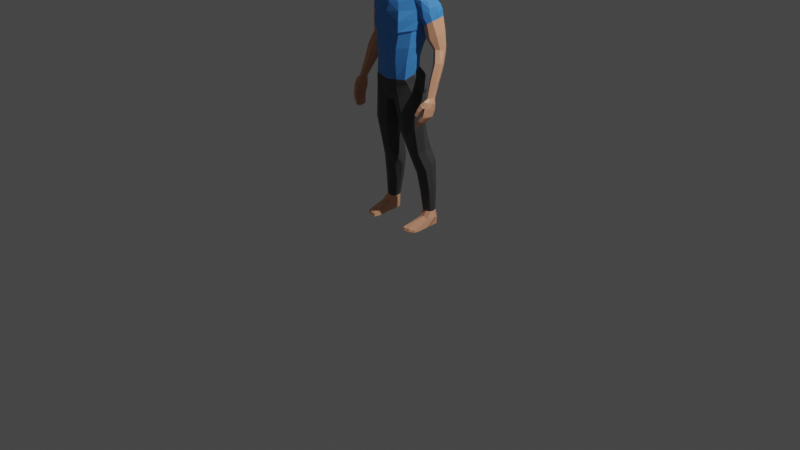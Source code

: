 # Source: uploads_files_3893085_HumanLowPoly.blend  (saved by Blender 3.3.6; exported with 4.5.12 LTS)
import bpy
from mathutils import Matrix  # noqa: F401  (used for matrix-valued properties, if any)

bpy.ops.wm.read_factory_settings(use_empty=True)
scene = bpy.context.scene
scene.name = 'Scene'

# ---- collections
col_collection = bpy.data.collections.new('Collection'); scene.collection.children.link(col_collection)

# ---- materials (node trees are filled in below, after node groups)
mat_material = bpy.data.materials.new('Material')
mat_material.alpha_threshold = 0.0
mat_material.use_transparent_shadow = False
mat_material.line_color = (0.0, 0.0, 0.0, 1.0)
mat_material_001 = bpy.data.materials.new('Material.001')
mat_material_001.use_transparent_shadow = False
mat_material_002 = bpy.data.materials.new('Material.002')
mat_material_002.use_transparent_shadow = False
mat_material_003 = bpy.data.materials.new('Material.003')
mat_material_003.use_transparent_shadow = False

# ---- material node trees
mat_material.use_nodes = True; mat_material.node_tree.nodes.clear()
_N = mat_material.node_tree.nodes; _L = mat_material.node_tree.links
n0 = _N.new('ShaderNodeOutputMaterial'); n0.name = 'Material Output'; n0.location = (300, 300)
n1 = _N.new('ShaderNodeBsdfPrincipled'); n1.name = 'Principled BSDF'; n1.location = (10, 300)
n1.distribution = 'GGX'
n1.subsurface_method = 'RANDOM_WALK_SKIN'
n1.inputs[0].default_value = (0.8, 0.3902, 0.229, 1.0)
n1.inputs[2].default_value = 0.4
n1.inputs[3].default_value = 1.45
n1.inputs[27].default_value = (0.0, 0.0, 0.0, 1.0)
n1.inputs[28].default_value = 1.0
_L.new(n1.outputs[0], n0.inputs[0])
n0.is_active_output = True
mat_material_001.use_nodes = True; mat_material_001.node_tree.nodes.clear()
_N = mat_material_001.node_tree.nodes; _L = mat_material_001.node_tree.links
n0 = _N.new('ShaderNodeBsdfPrincipled'); n0.name = 'Principled BSDF'; n0.location = (10, 300)
n0.distribution = 'GGX'
n0.subsurface_method = 'RANDOM_WALK_SKIN'
n0.inputs[0].default_value = (0.0602, 0.2946, 0.8, 1.0)
n0.inputs[3].default_value = 1.45
n0.inputs[27].default_value = (0.0, 0.0, 0.0, 1.0)
n0.inputs[28].default_value = 1.0
n1 = _N.new('ShaderNodeOutputMaterial'); n1.name = 'Material Output'; n1.location = (300, 300)
_L.new(n0.outputs[0], n1.inputs[0])
n1.is_active_output = True
mat_material_002.use_nodes = True; mat_material_002.node_tree.nodes.clear()
_N = mat_material_002.node_tree.nodes; _L = mat_material_002.node_tree.links
n0 = _N.new('ShaderNodeBsdfPrincipled'); n0.name = 'Principled BSDF'; n0.location = (10, 300)
n0.distribution = 'GGX'
n0.subsurface_method = 'RANDOM_WALK_SKIN'
n0.inputs[0].default_value = (0.0578, 0.0578, 0.0578, 1.0)
n0.inputs[3].default_value = 1.45
n0.inputs[27].default_value = (0.0, 0.0, 0.0, 1.0)
n0.inputs[28].default_value = 1.0
n1 = _N.new('ShaderNodeOutputMaterial'); n1.name = 'Material Output'; n1.location = (300, 300)
_L.new(n0.outputs[0], n1.inputs[0])
n1.is_active_output = True
mat_material_003.use_nodes = True; mat_material_003.node_tree.nodes.clear()
_N = mat_material_003.node_tree.nodes; _L = mat_material_003.node_tree.links
n0 = _N.new('ShaderNodeBsdfPrincipled'); n0.name = 'Principled BSDF'; n0.location = (10, 300)
n0.distribution = 'GGX'
n0.subsurface_method = 'RANDOM_WALK_SKIN'
n0.inputs[0].default_value = (0.1734, 0.09782, 0.04567, 1.0)
n0.inputs[3].default_value = 1.45
n0.inputs[27].default_value = (0.0, 0.0, 0.0, 1.0)
n0.inputs[28].default_value = 1.0
n1 = _N.new('ShaderNodeOutputMaterial'); n1.name = 'Material Output'; n1.location = (300, 300)
_L.new(n0.outputs[0], n1.inputs[0])
n1.is_active_output = True

# ---- world
world_world = bpy.data.worlds.new('World'); scene.world = world_world
world_world.use_nodes = True; world_world.node_tree.nodes.clear()
_N = world_world.node_tree.nodes; _L = world_world.node_tree.links
n0 = _N.new('ShaderNodeOutputWorld'); n0.name = 'World Output'; n0.location = (300, 300)
n1 = _N.new('ShaderNodeBackground'); n1.name = 'Background'; n1.location = (10, 300)
n1.inputs[0].default_value = (0.05088, 0.05088, 0.05088, 1.0)
_L.new(n1.outputs[0], n0.inputs[0])
n0.is_active_output = True
world_world.color = (0.05088, 0.05088, 0.05088)
world_world.use_sun_shadow = False
world_world.sun_shadow_jitter_overblur = 0.0

# ---- cameras
cam_camera = bpy.data.cameras.new('Camera')
cam_camera.clip_end = 100.0
cam_camera.ortho_scale = 7.314

# ---- lights
light_light = bpy.data.lights.new('Light', 'POINT')
light_light.transmission_factor = 0.0
light_light.energy = 1000.0
light_light.shadow_soft_size = 0.1
light_light.shadow_maximum_resolution = 0.006
light_light.use_absolute_resolution = True

# ---- meshes
me_cube = bpy.data.meshes.new('Cube')
me_cube.from_pydata([(0.06992, -0.0163, 2.537), (0.1037, -0.232, 2.746), (0.05518, -0.1425, 2.45), (0.0, 0.01309, 2.538), (-4.294e-09, -0.2429, 2.764), (0.0, -0.1542, 2.427), (0.1051, 0.05332, 2.675), (0.1065, -0.2052, 2.598), (0.0, 0.06984, 2.674), (-3.725e-09, -0.2767, 2.586), (0.09673, -0.07864, 2.502), (0.1359, -0.09854, 2.639), (0.0, -0.2352, 2.432), (0.0735, -0.175, 2.453), (0.1066, -0.08739, 2.529), (0.09783, -0.007047, 2.556), (0.0, 0.02662, 2.551), (0.0, -0.08831, 2.336), (0.0, 0.08412, 2.44), (0.1019, -0.01483, 2.411), (0.06133, -0.06652, 2.351), (0.07248, 0.05601, 2.441), (0.0, -0.1293, 2.256), (0.0, 0.1968, 2.337), (0.2562, 0.04767, 2.352), (0.2329, -0.03661, 2.308), (0.2431, 0.1777, 2.341), (0.0, -0.1708, 2.1), (0.0, 0.2298, 2.18), (0.2857, 0.1133, 2.044), (0.2973, 0.02748, 2.055), (0.2832, 0.2123, 2.101), (0.0, -0.1727, 1.691), (0.0, 0.1392, 1.753), (0.2403, -0.008257, 1.732), (0.1962, -0.09012, 1.713), (0.2086, 0.07373, 1.745), (0.0, -0.1572, 1.526), (0.0, 0.1485, 1.653), (0.2329, -0.03005, 1.593), (0.1881, -0.1039, 1.542), (0.1901, 0.08364, 1.634), (0.4111, 0.1175, 2.139), (0.3593, 0.08857, 2.321), (0.3318, 0.1344, 2.314), (0.3817, 0.1979, 2.139), (0.3393, 0.03651, 2.301), (0.3944, 0.043, 2.119), (0.2835, -0.004529, 2.129), (0.3746, 0.02893, 2.184), (0.2972, 0.1112, 2.117), (0.2646, 0.2129, 2.17), (0.4092, 0.1088, 2.203), (0.3757, 0.1932, 2.202), (0.2668, 0.05144, 1.99), (0.2263, 0.1536, 1.94), (0.0, 0.1836, 1.939), (0.0, -0.1632, 1.992), (0.2362, -0.06755, 2.002), (0.3284, -0.008055, 2.153), (0.2991, -0.0142, 2.304), (0.3026, 0.05998, 2.346), (0.3046, 0.1668, 2.332), (0.3118, 0.2278, 2.191), (0.3553, 0.01194, 2.091), (0.3329, 0.2318, 2.122), (0.4438, 0.1733, 1.809), (0.4647, 0.13, 1.842), (0.4164, 0.06521, 1.856), (0.45, 0.09362, 1.85), (0.335, 0.1297, 1.828), (0.3457, 0.1858, 1.857), (0.3733, 0.0841, 1.839), (0.4353, 0.1859, 1.872), (0.3866, 0.2124, 1.863), (0.486, -0.02637, 1.422), (0.4703, -0.08485, 1.428), (0.4832, -0.06733, 1.428), (0.4445, -0.05232, 1.413), (0.4479, -0.01688, 1.408), (0.4527, -0.07633, 1.421), (0.4851, -0.002046, 1.415), (0.4593, 0.004611, 1.407), (0.3521, 0.1743, 1.783), (0.4014, 0.19, 1.778), (0.5023, -0.04693, 1.382), (0.4684, -0.129, 1.408), (0.4977, -0.09511, 1.395), (0.4563, -0.07749, 1.377), (0.4562, -0.0461, 1.366), (0.442, -0.1072, 1.397), (0.4899, 0.0005931, 1.359), (0.4566, 0.005455, 1.354), (0.5007, -0.06998, 1.324), (0.4885, -0.1343, 1.35), (0.5032, -0.1049, 1.339), (0.4599, -0.09389, 1.332), (0.4591, -0.06673, 1.323), (0.4597, -0.1242, 1.341), (0.4826, 0.000637, 1.301), (0.458, 0.001512, 1.302), (0.4917, -0.08736, 1.255), (0.4857, -0.1522, 1.276), (0.4903, -0.1243, 1.266), (0.462, -0.1234, 1.267), (0.4614, -0.09224, 1.254), (0.4575, -0.152, 1.276), (0.4755, -0.01947, 1.242), (0.4571, -0.02206, 1.242), (0.4314, -0.1224, 1.376), (0.4501, -0.1568, 1.384), (0.4773, -0.1507, 1.352), (0.45, -0.1245, 1.342), (0.4198, -0.1541, 1.329), (0.4303, -0.1786, 1.333), (0.4606, -0.1721, 1.321), (0.4491, -0.1484, 1.317), (0.4099, -0.176, 1.276), (0.4153, -0.1967, 1.28), (0.4361, -0.1901, 1.271), (0.4299, -0.1726, 1.267), (0.4841, -0.1555, 1.265), (0.4855, -0.131, 1.254), (0.4565, -0.1548, 1.266), (0.4594, -0.1276, 1.259), (0.4577, -0.1733, 1.215), (0.4565, -0.1509, 1.208), (0.4355, -0.1721, 1.223), (0.4367, -0.1496, 1.215), (0.4106, -0.1852, 1.159), (0.4077, -0.1687, 1.155), (0.3984, -0.1844, 1.171), (0.3955, -0.168, 1.167), (0.4596, -0.1268, 1.258), (0.4579, -0.09623, 1.246), (0.4868, -0.09196, 1.244), (0.4726, -0.0233, 1.234), (0.4862, -0.1282, 1.253), (0.4548, -0.02567, 1.235), (0.4338, -0.1454, 1.211), (0.4338, -0.1216, 1.205), (0.4509, -0.119, 1.195), (0.4428, -0.04641, 1.188), (0.453, -0.1484, 1.202), (0.4346, -0.04811, 1.193), (0.3881, -0.1641, 1.16), (0.3854, -0.1463, 1.155), (0.3974, -0.1488, 1.146), (0.4046, -0.07753, 1.155), (0.3999, -0.1668, 1.15), (0.3981, -0.07848, 1.164), (0.4893, 0.06369, 1.734), (0.4558, 0.02445, 1.742), (0.412, 0.04142, 1.727), (0.3771, 0.07996, 1.703), (0.4116, 0.1378, 1.667), (0.4851, 0.09808, 1.717), (0.4614, 0.131, 1.693), (0.3578, 0.1117, 1.677), (0.4581, -0.03146, 1.584), (0.4104, 0.01739, 1.563), (0.4334, 0.06969, 1.54), (0.4907, 0.03433, 1.572), (0.4917, 0.003032, 1.583), (0.428, -0.01857, 1.572), (0.476, 0.05938, 1.555), (0.4036, 0.05057, 1.541), (0.3109, 0.2035, 1.98), (0.3577, 0.2341, 1.996), (0.3798, 0.02776, 1.95), (0.3217, 0.0429, 1.937), (0.4425, 0.1234, 1.992), (0.4088, 0.1983, 2.01), (0.3036, 0.119, 1.936), (0.4298, 0.06976, 1.977), (0.1035, -0.1468, 1.701), (0.1063, -0.1127, 2.268), (0.1083, -0.1362, 1.539), (0.1582, -0.1634, 2.102), (0.146, -0.1498, 1.973), (0.1334, 0.2408, 2.172), (0.1118, 0.18, 1.939), (0.1128, 0.1332, 1.758), (0.1021, 0.189, 2.343), (0.09798, 0.1511, 1.644), (0.1734, 0.02918, 2.374), (0.167, 0.08758, 2.385), (0.1608, -0.02908, 2.347), (0.0, 0.03486, 1.251), (0.0, -0.1548, 1.439), (0.0, 0.1742, 1.6), (0.1083, -0.1386, 1.462), (0.211, -0.08754, 1.499), (0.2533, -0.006007, 1.514), (0.2125, 0.1235, 1.581), (0.08586, 0.1746, 1.599), (0.0, -0.1261, 1.312), (0.006625, 0.03992, 1.248), (0.04327, -0.1111, 1.322), (0.2477, -0.05361, 1.392), (0.2907, 0.02027, 1.403), (0.24, 0.1512, 1.481), (0.0, 0.1907, 1.438), (0.0, 0.1793, 1.504), (0.01015, 0.2011, 1.524), (0.1778, 0.1824, 1.537), (0.0115, 0.2112, 1.449), (0.0, 0.1638, 1.318), (0.03367, 0.1845, 1.292), (0.2191, 0.1546, 1.321), (0.1799, 0.2136, 1.449), (0.1359, -0.1378, 1.344), (0.1079, 0.1868, 1.296), (0.09401, 0.2058, 1.546), (0.09324, 0.234, 1.448), (0.0, -0.1493, 1.368), (0.0, 0.1821, 1.579), (0.01038, 0.1962, 1.553), (0.1807, -0.09315, 1.011), (0.2661, -0.0483, 1.056), (0.2915, 0.04091, 1.085), (0.225, 0.05602, 0.5523), (0.0531, 0.04373, 1.035), (0.102, -0.07234, 0.9961), (0.1496, 0.1691, 1.131), (0.07964, 0.1739, 1.11), (0.2359, 0.1198, 1.117), (0.08129, -0.1351, 1.381), (0.2317, 0.05033, 1.539), (0.0, 0.16, 1.628), (0.2648, 0.1086, 1.442), (0.0, 0.1927, 1.351), (0.09275, 0.1606, 1.619), (0.02728, 0.2102, 1.333), (0.1078, 0.212, 1.323), (0.1886, 0.1817, 1.352), (0.2001, 0.09292, 1.61), (0.231, 0.0512, 1.588), (0.2015, -0.01024, 0.74), (0.2572, 0.01092, 0.7775), (0.2804, 0.08138, 0.81), (0.269, 0.1145, 0.1445), (0.1228, 0.1019, 0.7553), (0.1459, 0.005196, 0.739), (0.2104, 0.1693, 0.9242), (0.1316, 0.1575, 0.8921), (0.2623, 0.139, 0.9158), (0.2976, 0.08256, 0.5911), (0.3137, 0.1432, 0.649), (0.1184, 0.1592, 0.5176), (0.1616, 0.08726, 0.53), (0.2033, 0.2497, 0.6702), (0.1463, 0.2332, 0.6148), (0.2829, 0.2248, 0.6735), (0.3111, 0.1334, 0.1462), (0.3202, 0.1723, 0.1463), (0.3264, 0.07565, 0.08168), (0.2066, 0.1703, 0.1414), (0.2155, 0.1224, 0.1449), (0.2634, 0.2283, 0.1491), (0.2158, 0.2205, 0.143), (0.3091, 0.2064, 0.1514), (0.3221, 0.1675, 0.3998), (0.3086, 0.1154, 0.3671), (0.1914, 0.11, 0.3351), (0.1615, 0.1744, 0.3254), (0.2898, 0.2314, 0.4121), (0.2332, 0.2545, 0.409), (0.1851, 0.2439, 0.3771), (0.2486, 0.09444, 0.341), (0.2686, 0.05013, 0.007503), (0.3418, 0.05866, 0.004819), (0.3353, 0.111, 0.002009), (0.2732, 0.1267, 0.001242), (0.2072, 0.1088, 0.001663), (0.1984, 0.03938, 0.009153), (0.2759, 0.2248, 0.001242), (0.214, 0.212, 0.001242), (0.33, 0.2041, 0.001242), (0.2731, 0.08267, 0.09952), (0.2179, 0.2194, 0.07316), (0.2773, 0.2339, 0.07057), (0.218, 0.08769, 0.08101), (0.3471, 0.1569, 0.08293), (0.3312, 0.2059, 0.07279), (0.2002, 0.1626, 0.06855), (0.2496, -0.07886, 0.04394), (0.2596, -0.06154, 0.0004483), (0.3436, -0.04013, 0.0003342), (0.1942, -0.04103, 0.0003082), (0.2092, -0.07272, 0.04358), (0.3358, -0.05134, 0.0367), (0.3381, -0.1071, 0.002071), (0.2048, -0.1529, 0.003403), (0.2082, -0.1434, 0.03128), (0.3324, -0.1016, 0.02248), (0.2075, -0.1042, 0.03769), (0.3345, -0.07024, 0.02938), (0.342, -0.06545, 0.001), (0.1977, -0.08835, -0.001662), (0.2558, -0.1092, 0.03443), (0.2487, -0.1005, 0.03834), (0.2581, -0.102, 0.0007076), (0.2528, -0.09268, 0.0008011), (0.2587, -0.1456, 0.002787), (0.255, -0.133, 0.02919), (0.2449, -0.1525, 0.002679), (0.2443, -0.1425, 0.02987), (0.2801, -0.1415, 0.002646), (0.2773, -0.1306, 0.02922), (0.3138, -0.1214, 0.001611), (0.3116, -0.109, 0.02261), (0.2464, 0.2192, 2.261), (0.0, 0.2204, 2.264), (0.0, -0.1569, 2.175), (0.2622, -0.02609, 2.211), (0.3931, 0.09925, 2.252), (0.3644, 0.1782, 2.253), (0.366, 0.03272, 2.232), (0.3115, 0.2018, 2.262), (0.317, -0.01112, 2.225), (0.1385, -0.1403, 2.196), (0.1341, 0.2303, 2.266), (0.2769, 0.07938, 2.029), (0.0, 0.2187, 2.067), (0.2493, -0.07009, 2.024), (0.2415, 0.1858, 2.045), (0.0, -0.1792, 2.019), (0.1535, -0.1624, 2.004), (0.126, 0.2196, 2.062), (0.2079, 0.2173, 0.7881), (0.1356, 0.1969, 0.7644), (0.2677, 0.1801, 0.7995), (0.2224, 0.1064, 1.855), (0.0, -0.181, 1.835), (0.2513, 0.01791, 1.856), (0.0, 0.1584, 1.849), (0.2167, -0.0791, 1.855), (0.1205, -0.1558, 1.844), (0.1123, 0.1556, 1.851), (-0.06992, -0.0163, 2.537), (-0.1037, -0.232, 2.746), (-0.05518, -0.1425, 2.45), (-0.1051, 0.05332, 2.675), (-0.1065, -0.2052, 2.598), (-0.09673, -0.07864, 2.502), (-0.1359, -0.09854, 2.639), (-0.0735, -0.175, 2.453), (-0.1066, -0.08739, 2.529), (-0.09783, -0.007047, 2.556), (-0.1019, -0.01483, 2.411), (-0.06133, -0.06652, 2.351), (-0.07248, 0.05601, 2.441), (-0.2562, 0.04767, 2.352), (-0.2329, -0.03661, 2.308), (-0.2431, 0.1777, 2.341), (-0.2857, 0.1133, 2.044), (-0.2973, 0.02748, 2.055), (-0.2832, 0.2123, 2.101), (-0.2403, -0.008257, 1.732), (-0.1962, -0.09012, 1.713), (-0.2086, 0.07373, 1.745), (-0.2329, -0.03005, 1.593), (-0.1881, -0.1039, 1.542), (-0.1901, 0.08364, 1.634), (-0.4111, 0.1175, 2.139), (-0.3593, 0.08857, 2.321), (-0.3318, 0.1344, 2.314), (-0.3817, 0.1979, 2.139), (-0.3393, 0.03651, 2.301), (-0.3944, 0.043, 2.119), (-0.2835, -0.004529, 2.129), (-0.3746, 0.02893, 2.184), (-0.2972, 0.1112, 2.117), (-0.2646, 0.2129, 2.17), (-0.4092, 0.1088, 2.203), (-0.3757, 0.1932, 2.202), (-0.2668, 0.05144, 1.99), (-0.2263, 0.1536, 1.94), (-0.2362, -0.06755, 2.002), (-0.3284, -0.008055, 2.153), (-0.2991, -0.0142, 2.304), (-0.3026, 0.05998, 2.346), (-0.3046, 0.1668, 2.332), (-0.3118, 0.2278, 2.191), (-0.3553, 0.01194, 2.091), (-0.3329, 0.2318, 2.122), (-0.4438, 0.1733, 1.809), (-0.4647, 0.13, 1.842), (-0.4164, 0.06521, 1.856), (-0.45, 0.09362, 1.85), (-0.335, 0.1297, 1.828), (-0.3457, 0.1858, 1.857), (-0.3733, 0.0841, 1.839), (-0.4353, 0.1859, 1.872), (-0.3866, 0.2124, 1.863), (-0.486, -0.02637, 1.422), (-0.4703, -0.08485, 1.428), (-0.4832, -0.06733, 1.428), (-0.4445, -0.05232, 1.413), (-0.4479, -0.01688, 1.408), (-0.4527, -0.07633, 1.421), (-0.4851, -0.002046, 1.415), (-0.4593, 0.004611, 1.407), (-0.3521, 0.1743, 1.783), (-0.4014, 0.19, 1.778), (-0.5023, -0.04693, 1.382), (-0.4684, -0.129, 1.408), (-0.4977, -0.09511, 1.395), (-0.4563, -0.07749, 1.377), (-0.4562, -0.0461, 1.366), (-0.442, -0.1072, 1.397), (-0.4899, 0.0005931, 1.359), (-0.4566, 0.005455, 1.354), (-0.5007, -0.06998, 1.324), (-0.4885, -0.1343, 1.35), (-0.5032, -0.1049, 1.339), (-0.4599, -0.09389, 1.332), (-0.4591, -0.06673, 1.323), (-0.4597, -0.1242, 1.341), (-0.4826, 0.000637, 1.301), (-0.458, 0.001512, 1.302), (-0.4917, -0.08736, 1.255), (-0.4857, -0.1522, 1.276), (-0.4903, -0.1243, 1.266), (-0.462, -0.1234, 1.267), (-0.4614, -0.09224, 1.254), (-0.4575, -0.152, 1.276), (-0.4755, -0.01947, 1.242), (-0.4571, -0.02206, 1.242), (-0.4314, -0.1224, 1.376), (-0.4501, -0.1568, 1.384), (-0.4773, -0.1507, 1.352), (-0.45, -0.1245, 1.342), (-0.4198, -0.1541, 1.329), (-0.4303, -0.1786, 1.333), (-0.4606, -0.1721, 1.321), (-0.4491, -0.1484, 1.317), (-0.4099, -0.176, 1.276), (-0.4153, -0.1967, 1.28), (-0.4361, -0.1901, 1.271), (-0.4299, -0.1726, 1.267), (-0.4841, -0.1555, 1.265), (-0.4855, -0.131, 1.254), (-0.4565, -0.1548, 1.266), (-0.4594, -0.1276, 1.259), (-0.4577, -0.1733, 1.215), (-0.4565, -0.1509, 1.208), (-0.4355, -0.1721, 1.223), (-0.4367, -0.1496, 1.215), (-0.4106, -0.1852, 1.159), (-0.4077, -0.1687, 1.155), (-0.3984, -0.1844, 1.171), (-0.3955, -0.168, 1.167), (-0.4596, -0.1268, 1.258), (-0.4579, -0.09623, 1.246), (-0.4868, -0.09196, 1.244), (-0.4726, -0.0233, 1.234), (-0.4862, -0.1282, 1.253), (-0.4548, -0.02567, 1.235), (-0.4338, -0.1454, 1.211), (-0.4338, -0.1216, 1.205), (-0.4509, -0.119, 1.195), (-0.4428, -0.04641, 1.188), (-0.453, -0.1484, 1.202), (-0.4346, -0.04811, 1.193), (-0.3881, -0.1641, 1.16), (-0.3854, -0.1463, 1.155), (-0.3974, -0.1488, 1.146), (-0.4046, -0.07753, 1.155), (-0.3999, -0.1668, 1.15), (-0.3981, -0.07848, 1.164), (-0.4893, 0.06369, 1.734), (-0.4558, 0.02445, 1.742), (-0.412, 0.04142, 1.727), (-0.3771, 0.07996, 1.703), (-0.4116, 0.1378, 1.667), (-0.4851, 0.09808, 1.717), (-0.4614, 0.131, 1.693), (-0.3578, 0.1117, 1.677), (-0.4581, -0.03146, 1.584), (-0.4104, 0.01739, 1.563), (-0.4334, 0.06969, 1.54), (-0.4907, 0.03433, 1.572), (-0.4917, 0.003032, 1.583), (-0.428, -0.01857, 1.572), (-0.476, 0.05938, 1.555), (-0.4036, 0.05057, 1.541), (-0.3109, 0.2035, 1.98), (-0.3577, 0.2341, 1.996), (-0.3798, 0.02776, 1.95), (-0.3217, 0.0429, 1.937), (-0.4425, 0.1234, 1.992), (-0.4088, 0.1983, 2.01), (-0.3036, 0.119, 1.936), (-0.4298, 0.06976, 1.977), (-0.1035, -0.1468, 1.701), (-0.1063, -0.1127, 2.268), (-0.1083, -0.1362, 1.539), (-0.1582, -0.1634, 2.102), (-0.146, -0.1498, 1.973), (-0.1334, 0.2408, 2.172), (-0.1118, 0.18, 1.939), (-0.1128, 0.1332, 1.758), (-0.1021, 0.189, 2.343), (-0.09798, 0.1511, 1.644), (-0.1734, 0.02918, 2.374), (-0.167, 0.08758, 2.385), (-0.1608, -0.02908, 2.347), (-0.1083, -0.1386, 1.462), (-0.211, -0.08754, 1.499), (-0.2533, -0.006007, 1.514), (-0.2125, 0.1235, 1.581), (-0.08586, 0.1746, 1.599), (-0.006625, 0.03992, 1.248), (-0.04327, -0.1111, 1.322), (-0.2477, -0.05361, 1.392), (-0.2907, 0.02027, 1.403), (-0.24, 0.1512, 1.481), (-0.01015, 0.2011, 1.524), (-0.1778, 0.1824, 1.537), (-0.0115, 0.2112, 1.449), (-0.03367, 0.1845, 1.292), (-0.2191, 0.1546, 1.321), (-0.1799, 0.2136, 1.449), (-0.1359, -0.1378, 1.344), (-0.1079, 0.1868, 1.296), (-0.09401, 0.2058, 1.546), (-0.09324, 0.234, 1.448), (-0.01038, 0.1962, 1.553), (-0.1807, -0.09315, 1.011), (-0.2661, -0.0483, 1.056), (-0.2915, 0.04091, 1.085), (-0.225, 0.05602, 0.5523), (-0.0531, 0.04373, 1.035), (-0.102, -0.07234, 0.9961), (-0.1496, 0.1691, 1.131), (-0.07964, 0.1739, 1.11), (-0.2359, 0.1198, 1.117), (-0.08129, -0.1351, 1.381), (-0.2317, 0.05033, 1.539), (-0.2648, 0.1086, 1.442), (-0.09275, 0.1606, 1.619), (-0.02728, 0.2102, 1.333), (-0.1078, 0.212, 1.323), (-0.1886, 0.1817, 1.352), (-0.2001, 0.09292, 1.61), (-0.231, 0.0512, 1.588), (-0.2015, -0.01024, 0.74), (-0.2572, 0.01092, 0.7775), (-0.2804, 0.08138, 0.81), (-0.269, 0.1145, 0.1445), (-0.1228, 0.1019, 0.7553), (-0.1459, 0.005196, 0.739), (-0.2104, 0.1693, 0.9242), (-0.1316, 0.1575, 0.8921), (-0.2623, 0.139, 0.9158), (-0.2976, 0.08256, 0.5911), (-0.3137, 0.1432, 0.649), (-0.1184, 0.1592, 0.5176), (-0.1616, 0.08726, 0.53), (-0.2033, 0.2497, 0.6702), (-0.1463, 0.2332, 0.6148), (-0.2829, 0.2248, 0.6735), (-0.3111, 0.1334, 0.1462), (-0.3202, 0.1723, 0.1463), (-0.3264, 0.07565, 0.08168), (-0.2066, 0.1703, 0.1414), (-0.2155, 0.1224, 0.1449), (-0.2634, 0.2283, 0.1491), (-0.2158, 0.2205, 0.143), (-0.3091, 0.2064, 0.1514), (-0.3221, 0.1675, 0.3998), (-0.3086, 0.1154, 0.3671), (-0.1914, 0.11, 0.3351), (-0.1615, 0.1744, 0.3254), (-0.2898, 0.2314, 0.4121), (-0.2332, 0.2545, 0.409), (-0.1851, 0.2439, 0.3771), (-0.2486, 0.09444, 0.341), (-0.2686, 0.05013, 0.007503), (-0.3418, 0.05866, 0.004819), (-0.3353, 0.111, 0.002009), (-0.2732, 0.1267, 0.001242), (-0.2072, 0.1088, 0.001663), (-0.1984, 0.03938, 0.009153), (-0.2759, 0.2248, 0.001242), (-0.214, 0.212, 0.001242), (-0.33, 0.2041, 0.001242), (-0.2731, 0.08267, 0.09952), (-0.2179, 0.2194, 0.07316), (-0.2773, 0.2339, 0.07057), (-0.218, 0.08769, 0.08101), (-0.3471, 0.1569, 0.08293), (-0.3312, 0.2059, 0.07279), (-0.2002, 0.1626, 0.06855), (-0.2496, -0.07886, 0.04394), (-0.2596, -0.06154, 0.0004483), (-0.3436, -0.04013, 0.0003342), (-0.1942, -0.04103, 0.0003082), (-0.2092, -0.07272, 0.04358), (-0.3358, -0.05134, 0.0367), (-0.3381, -0.1071, 0.002071), (-0.2048, -0.1529, 0.003403), (-0.2082, -0.1434, 0.03128), (-0.3324, -0.1016, 0.02248), (-0.2075, -0.1042, 0.03769), (-0.3345, -0.07024, 0.02938), (-0.342, -0.06545, 0.001), (-0.1977, -0.08835, -0.001662), (-0.2558, -0.1092, 0.03443), (-0.2487, -0.1005, 0.03834), (-0.2581, -0.102, 0.0007076), (-0.2528, -0.09268, 0.0008011), (-0.2587, -0.1456, 0.002787), (-0.255, -0.133, 0.02919), (-0.2449, -0.1525, 0.002679), (-0.2443, -0.1425, 0.02987), (-0.2801, -0.1415, 0.002646), (-0.2773, -0.1306, 0.02922), (-0.3138, -0.1214, 0.001611), (-0.3116, -0.109, 0.02261), (-0.2464, 0.2192, 2.261), (-0.2622, -0.02609, 2.211), (-0.3931, 0.09925, 2.252), (-0.3644, 0.1782, 2.253), (-0.366, 0.03272, 2.232), (-0.3115, 0.2018, 2.262), (-0.317, -0.01112, 2.225), (-0.1385, -0.1403, 2.196), (-0.1341, 0.2303, 2.266), (-0.2769, 0.07938, 2.029), (-0.2493, -0.07009, 2.024), (-0.2415, 0.1858, 2.045), (-0.1535, -0.1624, 2.004), (-0.126, 0.2196, 2.062), (-0.2079, 0.2173, 0.7881), (-0.1356, 0.1969, 0.7644), (-0.2677, 0.1801, 0.7995), (-0.2224, 0.1064, 1.855), (-0.2513, 0.01791, 1.856), (-0.2167, -0.0791, 1.855), (-0.1205, -0.1558, 1.844), (-0.1123, 0.1556, 1.851), (0.1114, -0.2451, 2.747), (0.09734, 0.01481, 2.778), (0.1138, -0.1087, 2.811), (-4.295e-10, 0.02961, 2.798), (-0.08752, 0.1235, 2.392), (0.08769, 0.1243, 2.391), (0.0, 0.1321, 2.396), (0.0, -0.09622, 2.321), (-0.07219, -0.07768, 2.331), (0.07096, -0.07641, 2.333), (-5.108e-09, -0.257, 2.769), (-4.295e-10, -0.117, 2.837), (0.1129, 0.06699, 2.671), (0.1144, -0.2158, 2.585), (-4.295e-10, 0.08506, 2.67), (0.146, -0.09914, 2.632), (-0.1138, -0.1087, 2.811), (-0.1114, -0.2451, 2.747), (-0.09734, 0.01481, 2.778), (-0.1129, 0.06699, 2.671), (-0.1144, -0.2158, 2.585), (-0.146, -0.09914, 2.632)], [], [(2, 5, 17, 20), (1, 7, 657, 644), (11, 6, 656, 659), (7, 1, 4, 9), (341, 4, 654, 661), (13, 7, 9, 12), (16, 8, 6, 15), (14, 11, 7, 13), (15, 6, 11, 14), (4, 1, 644, 654), (343, 346, 665, 663), (3, 0, 21, 18), (5, 2, 13, 12), (10, 0, 15, 14), (0, 3, 16, 15), (2, 10, 14, 13), (18, 21, 649, 650), (186, 185, 24, 26), (10, 2, 20, 19), (0, 10, 19, 21), (315, 321, 178, 48), (313, 322, 180, 28), (20, 653, 187), (185, 187, 25, 24), (337, 338, 175, 35), (336, 339, 182, 33), (61, 60, 46, 43), (320, 59, 49, 318), (35, 175, 177, 40), (33, 182, 184, 38), (335, 337, 35, 34), (333, 335, 34, 36), (39, 40, 192, 193), (34, 35, 40, 39), (36, 34, 39, 41), (316, 318, 49, 52), (317, 316, 52, 53), (62, 61, 43, 44), (319, 62, 44, 317), (173, 167, 71, 70), (172, 171, 67, 73), (64, 47, 49, 59), (31, 29, 50, 51), (29, 30, 48, 50), (42, 45, 53, 52), (47, 42, 52, 49), (65, 31, 51, 63), (326, 323, 54, 55), (323, 325, 58, 54), (324, 329, 181, 56), (325, 328, 179, 58), (45, 65, 63, 53), (30, 64, 59, 48), (167, 168, 74, 71), (169, 170, 72, 68), (312, 26, 62, 319), (26, 24, 61, 62), (315, 48, 59, 320), (24, 25, 60, 61), (71, 74, 84, 83), (159, 164, 80, 76), (163, 159, 76, 77), (164, 160, 78, 80), (168, 172, 73, 74), (171, 174, 69, 67), (170, 173, 70, 72), (174, 169, 68, 69), (77, 76, 86, 87), (80, 78, 88, 90), (75, 77, 87, 85), (82, 81, 91, 92), (73, 67, 66), (160, 166, 79, 78), (74, 73, 66, 84), (162, 163, 77, 75), (88, 89, 97, 96), (83, 70, 71), (166, 161, 82, 79), (161, 165, 81, 82), (165, 162, 75, 81), (91, 85, 93, 99), (89, 92, 100, 97), (90, 98, 112, 109), (76, 80, 90, 86), (79, 82, 92, 89), (81, 75, 85, 91), (78, 79, 89, 88), (97, 100, 108, 105), (94, 98, 106, 102), (95, 94, 102, 103), (98, 96, 104, 106), (92, 91, 99, 100), (85, 87, 95, 93), (90, 88, 96, 98), (87, 86, 94, 95), (104, 103, 122, 124), (99, 93, 101, 107), (96, 97, 105, 104), (100, 99, 107, 108), (93, 95, 103, 101), (112, 111, 115, 116), (94, 86, 110, 111), (86, 90, 109, 110), (98, 94, 111, 112), (113, 116, 120, 117), (111, 110, 114, 115), (109, 112, 116, 113), (110, 109, 113, 114), (118, 117, 120, 119), (114, 113, 117, 118), (116, 115, 119, 120), (115, 114, 118, 119), (121, 123, 127, 125), (102, 106, 123, 121), (106, 104, 124, 123), (103, 102, 121, 122), (126, 125, 129, 130), (122, 121, 125, 126), (124, 122, 126, 128), (123, 124, 128, 127), (130, 129, 131, 132), (128, 126, 130, 132), (127, 128, 132, 131), (125, 127, 131, 129), (108, 107, 136, 138), (101, 103, 137, 135), (135, 137, 143, 141), (138, 136, 142, 144), (105, 108, 138, 134), (107, 101, 135, 136), (104, 105, 134, 133), (103, 104, 133, 137), (140, 144, 150, 146), (143, 139, 145, 149), (133, 134, 140, 139), (137, 133, 139, 143), (134, 138, 144, 140), (136, 135, 141, 142), (147, 149, 145, 146), (148, 147, 146, 150), (142, 141, 147, 148), (144, 142, 148, 150), (141, 143, 149, 147), (139, 140, 146, 145), (66, 67, 156, 157), (84, 66, 157, 155), (83, 84, 155, 158), (67, 69, 151, 156), (70, 83, 158, 154), (72, 70, 154, 153), (69, 68, 152, 151), (68, 72, 153, 152), (157, 156, 162, 165), (155, 157, 165, 161), (158, 155, 161, 166), (156, 151, 163, 162), (154, 158, 166, 160), (153, 154, 160, 164), (151, 152, 159, 163), (152, 153, 164, 159), (47, 64, 169, 174), (30, 29, 173, 170), (42, 47, 174, 171), (65, 45, 172, 168), (64, 30, 170, 169), (31, 65, 168, 167), (45, 42, 171, 172), (29, 31, 167, 173), (19, 20, 187, 185), (177, 175, 32, 37), (176, 653, 651, 22), (321, 176, 22, 314), (328, 178, 27, 327), (338, 179, 57, 334), (322, 183, 26, 312), (339, 181, 55, 333), (184, 182, 36, 41), (183, 649, 186, 26), (329, 180, 51, 326), (21, 19, 185, 186), (40, 177, 191, 192), (177, 37, 189, 191), (191, 189, 215, 227), (184, 41, 236, 232), (41, 39, 237, 236), (38, 184, 232, 229), (211, 198, 223, 218), (195, 213, 204, 217), (188, 197, 198, 196), (204, 213, 214, 206), (214, 213, 205, 210), (206, 214, 234, 233), (202, 206, 233, 231), (201, 230, 235, 210), (197, 188, 207, 208), (190, 195, 217, 216), (212, 209, 226, 224), (211, 191, 227, 198), (213, 195, 194, 205), (212, 234, 235, 209), (201, 210, 205, 194), (211, 199, 192, 191), (204, 206, 202, 203), (216, 217, 204, 203), (208, 212, 224, 225), (199, 211, 218, 219), (223, 222, 242, 243), (226, 220, 240, 246), (218, 223, 243, 238), (219, 218, 238, 239), (209, 200, 220, 226), (200, 193, 192, 199), (198, 197, 222, 223), (197, 208, 225, 222), (193, 200, 230, 228), (227, 215, 196, 198), (236, 237, 228, 194), (228, 230, 201, 194), (229, 232, 195, 190), (233, 234, 212, 208), (231, 233, 208, 207), (235, 234, 214, 210), (232, 236, 194, 195), (235, 230, 200, 209), (237, 39, 193, 228), (200, 199, 219, 220), (239, 238, 221, 247), (245, 244, 330, 331), (242, 245, 331), (244, 246, 332, 330), (220, 219, 239, 240), (224, 226, 246, 244), (222, 225, 245, 242), (225, 224, 244, 245), (265, 268, 260, 257), (267, 266, 261, 259), (262, 263, 254, 255), (264, 265, 257, 258), (238, 243, 250, 221), (246, 240, 332), (243, 242, 249, 250), (240, 239, 247, 248), (284, 283, 272, 278), (282, 275, 289, 290), (271, 256, 291, 288), (280, 281, 276, 277), (268, 267, 259, 260), (263, 269, 241, 254), (269, 264, 258, 241), (266, 262, 255, 261), (253, 248, 262, 266), (221, 250, 264, 269), (247, 221, 269, 263), (252, 251, 267, 268), (250, 249, 265, 264), (248, 247, 263, 262), (251, 253, 266, 267), (249, 252, 268, 265), (273, 272, 271, 270), (273, 274, 277, 276), (272, 273, 276, 278), (274, 273, 270, 275), (282, 285, 274, 275), (283, 256, 271, 272), (281, 284, 278, 276), (285, 280, 277, 274), (257, 260, 280, 285), (259, 261, 284, 281), (255, 254, 256, 283), (258, 257, 285, 282), (260, 259, 281, 280), (254, 241, 279, 256), (241, 258, 282, 279), (261, 255, 283, 284), (298, 297, 295, 292), (301, 296, 294, 307), (279, 282, 290, 286), (270, 271, 288, 287), (256, 279, 286, 291), (275, 270, 287, 289), (307, 294, 293, 306), (296, 299, 293, 294), (302, 308, 304), (290, 289, 299, 296), (291, 286, 300, 297), (289, 287, 303, 299), (288, 291, 297, 298), (295, 311, 310, 292), (301, 286, 290, 296), (302, 287, 288, 298), (297, 300, 309, 311), (302, 304, 305, 300), (299, 303, 306, 293), (287, 302, 300, 286), (303, 287, 286, 301), (306, 303, 301, 307), (309, 300, 305), (308, 309, 305, 304), (308, 302, 298, 310), (311, 295, 297), (310, 311, 309, 308), (310, 298, 292), (180, 322, 312, 51), (178, 321, 314, 27), (25, 315, 320, 60), (51, 312, 319, 63), (63, 319, 317, 53), (44, 43, 316, 317), (43, 46, 318, 316), (60, 320, 318, 46), (23, 183, 322, 313), (25, 176, 321, 315), (181, 329, 326, 55), (179, 328, 327, 57), (48, 178, 328, 325), (28, 180, 329, 324), (50, 48, 325, 323), (51, 50, 323, 326), (331, 252, 249, 242), (332, 240, 248, 253), (330, 332, 253, 251), (331, 330, 251, 252), (182, 339, 333, 36), (175, 338, 334, 32), (55, 54, 335, 333), (54, 58, 337, 335), (56, 181, 339, 336), (58, 179, 338, 337), (342, 351, 17, 5), (7, 11, 659, 657), (344, 341, 661, 664), (646, 655, 654, 644), (346, 344, 664, 665), (347, 12, 9, 344), (16, 349, 343, 8), (348, 347, 344, 346), (349, 348, 346, 343), (6, 8, 658, 656), (8, 343, 663, 658), (3, 18, 352, 340), (5, 12, 347, 342), (345, 348, 349, 340), (340, 349, 16, 3), (342, 347, 348, 345), (18, 650, 648, 352), (507, 355, 353, 506), (345, 350, 351, 342), (340, 352, 350, 345), (623, 371, 499, 629), (313, 28, 501, 630), (351, 508, 652), (506, 353, 354, 508), (641, 360, 496, 642), (336, 33, 503, 643), (382, 366, 369, 381), (628, 626, 372, 380), (360, 363, 498, 496), (33, 38, 505, 503), (640, 359, 360, 641), (639, 361, 359, 640), (362, 511, 510, 363), (359, 362, 363, 360), (361, 364, 362, 359), (624, 375, 372, 626), (625, 376, 375, 624), (383, 367, 366, 382), (627, 625, 367, 383), (494, 391, 392, 488), (493, 394, 388, 492), (385, 380, 372, 370), (358, 374, 373, 356), (356, 373, 371, 357), (365, 375, 376, 368), (370, 372, 375, 365), (386, 384, 374, 358), (633, 378, 377, 631), (631, 377, 379, 632), (324, 56, 502, 635), (632, 379, 500, 634), (368, 376, 384, 386), (357, 371, 380, 385), (488, 392, 395, 489), (490, 389, 393, 491), (622, 627, 383, 355), (355, 383, 382, 353), (623, 628, 380, 371), (353, 382, 381, 354), (392, 404, 405, 395), (480, 397, 401, 485), (484, 398, 397, 480), (485, 401, 399, 481), (489, 395, 394, 493), (492, 388, 390, 495), (491, 393, 391, 494), (495, 390, 389, 490), (398, 408, 407, 397), (401, 411, 409, 399), (396, 406, 408, 398), (403, 413, 412, 402), (394, 387, 388), (481, 399, 400, 487), (395, 405, 387, 394), (483, 396, 398, 484), (409, 417, 418, 410), (404, 392, 391), (487, 400, 403, 482), (482, 403, 402, 486), (486, 402, 396, 483), (412, 420, 414, 406), (410, 418, 421, 413), (411, 430, 433, 419), (397, 407, 411, 401), (400, 410, 413, 403), (402, 412, 406, 396), (399, 409, 410, 400), (418, 426, 429, 421), (415, 423, 427, 419), (416, 424, 423, 415), (419, 427, 425, 417), (413, 421, 420, 412), (406, 414, 416, 408), (411, 419, 417, 409), (408, 416, 415, 407), (425, 445, 443, 424), (420, 428, 422, 414), (417, 425, 426, 418), (421, 429, 428, 420), (414, 422, 424, 416), (433, 437, 436, 432), (415, 432, 431, 407), (407, 431, 430, 411), (419, 433, 432, 415), (434, 438, 441, 437), (432, 436, 435, 431), (430, 434, 437, 433), (431, 435, 434, 430), (439, 440, 441, 438), (435, 439, 438, 434), (437, 441, 440, 436), (436, 440, 439, 435), (442, 446, 448, 444), (423, 442, 444, 427), (427, 444, 445, 425), (424, 443, 442, 423), (447, 451, 450, 446), (443, 447, 446, 442), (445, 449, 447, 443), (444, 448, 449, 445), (451, 453, 452, 450), (449, 453, 451, 447), (448, 452, 453, 449), (446, 450, 452, 448), (429, 459, 457, 428), (422, 456, 458, 424), (456, 462, 464, 458), (459, 465, 463, 457), (426, 455, 459, 429), (428, 457, 456, 422), (425, 454, 455, 426), (424, 458, 454, 425), (461, 467, 471, 465), (464, 470, 466, 460), (454, 460, 461, 455), (458, 464, 460, 454), (455, 461, 465, 459), (457, 463, 462, 456), (468, 467, 466, 470), (469, 471, 467, 468), (463, 469, 468, 462), (465, 471, 469, 463), (462, 468, 470, 464), (460, 466, 467, 461), (387, 478, 477, 388), (405, 476, 478, 387), (404, 479, 476, 405), (388, 477, 472, 390), (391, 475, 479, 404), (393, 474, 475, 391), (390, 472, 473, 389), (389, 473, 474, 393), (478, 486, 483, 477), (476, 482, 486, 478), (479, 487, 482, 476), (477, 483, 484, 472), (475, 481, 487, 479), (474, 485, 481, 475), (472, 484, 480, 473), (473, 480, 485, 474), (370, 495, 490, 385), (357, 491, 494, 356), (365, 492, 495, 370), (386, 489, 493, 368), (385, 490, 491, 357), (358, 488, 489, 386), (368, 493, 492, 365), (356, 494, 488, 358), (350, 506, 508, 351), (498, 37, 32, 496), (497, 22, 651, 652), (629, 314, 22, 497), (634, 327, 27, 499), (642, 334, 57, 500), (630, 622, 355, 504), (643, 639, 378, 502), (505, 364, 361, 503), (504, 355, 507, 648), (635, 633, 374, 501), (352, 507, 506, 350), (363, 510, 509, 498), (498, 509, 189, 37), (509, 539, 215, 189), (505, 542, 546, 364), (364, 546, 547, 362), (38, 229, 542, 505), (525, 530, 535, 515), (513, 529, 519, 527), (188, 196, 515, 514), (519, 521, 528, 527), (528, 524, 520, 527), (521, 543, 544, 528), (202, 231, 543, 521), (518, 524, 545, 541), (514, 522, 207, 188), (190, 216, 529, 513), (526, 536, 538, 523), (525, 515, 539, 509), (527, 520, 512, 513), (526, 523, 545, 544), (518, 512, 520, 524), (525, 509, 510, 516), (519, 203, 202, 521), (216, 203, 519, 529), (522, 537, 536, 526), (516, 531, 530, 525), (535, 553, 552, 534), (538, 556, 550, 532), (530, 548, 553, 535), (531, 549, 548, 530), (523, 538, 532, 517), (517, 516, 510, 511), (515, 535, 534, 514), (514, 534, 537, 522), (511, 540, 541, 517), (539, 515, 196, 215), (546, 512, 540, 547), (540, 512, 518, 541), (229, 190, 513, 542), (543, 522, 526, 544), (231, 207, 522, 543), (545, 524, 528, 544), (542, 513, 512, 546), (545, 523, 517, 541), (547, 540, 511, 362), (517, 532, 531, 516), (549, 557, 533, 548), (555, 637, 636, 554), (552, 637, 555), (554, 636, 638, 556), (532, 550, 549, 531), (536, 554, 556, 538), (534, 552, 555, 537), (537, 555, 554, 536), (575, 567, 570, 578), (577, 569, 571, 576), (572, 565, 564, 573), (574, 568, 567, 575), (548, 533, 560, 553), (556, 638, 550), (553, 560, 559, 552), (550, 558, 557, 549), (594, 588, 582, 593), (592, 600, 599, 585), (581, 598, 601, 566), (590, 587, 586, 591), (578, 570, 569, 577), (573, 564, 551, 579), (579, 551, 568, 574), (576, 571, 565, 572), (563, 576, 572, 558), (533, 579, 574, 560), (557, 573, 579, 533), (562, 578, 577, 561), (560, 574, 575, 559), (558, 572, 573, 557), (561, 577, 576, 563), (559, 575, 578, 562), (583, 580, 581, 582), (583, 586, 587, 584), (582, 588, 586, 583), (584, 585, 580, 583), (592, 585, 584, 595), (593, 582, 581, 566), (591, 586, 588, 594), (595, 584, 587, 590), (567, 595, 590, 570), (569, 591, 594, 571), (565, 593, 566, 564), (568, 592, 595, 567), (570, 590, 591, 569), (564, 566, 589, 551), (551, 589, 592, 568), (571, 594, 593, 565), (608, 602, 605, 607), (611, 617, 604, 606), (589, 596, 600, 592), (580, 597, 598, 581), (566, 601, 596, 589), (585, 599, 597, 580), (617, 616, 603, 604), (606, 604, 603, 609), (612, 614, 618), (600, 606, 609, 599), (601, 607, 610, 596), (599, 609, 613, 597), (598, 608, 607, 601), (605, 602, 620, 621), (611, 606, 600, 596), (612, 608, 598, 597), (607, 621, 619, 610), (612, 610, 615, 614), (609, 603, 616, 613), (597, 596, 610, 612), (613, 611, 596, 597), (616, 617, 611, 613), (619, 615, 610), (618, 614, 615, 619), (618, 620, 608, 612), (621, 607, 605), (620, 618, 619, 621), (620, 602, 608), (501, 374, 622, 630), (499, 27, 314, 629), (354, 381, 628, 623), (374, 384, 627, 622), (384, 376, 625, 627), (367, 625, 624, 366), (366, 624, 626, 369), (381, 369, 626, 628), (23, 313, 630, 504), (354, 623, 629, 497), (502, 378, 633, 635), (500, 57, 327, 634), (371, 632, 634, 499), (28, 324, 635, 501), (373, 631, 632, 371), (374, 633, 631, 373), (637, 552, 559, 562), (638, 563, 558, 550), (636, 561, 563, 638), (637, 562, 561, 636), (503, 361, 639, 643), (496, 32, 334, 642), (378, 639, 640, 377), (377, 640, 641, 379), (56, 336, 643, 502), (379, 641, 642, 500), (645, 647, 655, 646), (658, 647, 645, 656), (659, 646, 644, 657), (656, 645, 646, 659), (648, 650, 23, 504), (648, 507, 352), (650, 649, 183, 23), (186, 649, 21), (187, 653, 176, 25), (652, 651, 17, 351), (652, 508, 354, 497), (651, 653, 20, 17), (344, 9, 4, 341), (665, 664, 661, 660), (658, 663, 662, 647), (660, 661, 654, 655), (662, 660, 655, 647), (663, 665, 660, 662)])
me_cube.polygons.foreach_set('material_index', [0, 3, 3, 0, 3, 0, 0, 0, 0, 3, 3, 0, 0, 0, 0, 0, 0, 1, 0, 0, 1, 1, 0, 1, 1, 1, 1, 1, 1, 1, 1, 1, 2, 1, 1, 1, 1, 1, 1, 0, 0, 1, 1, 0, 1, 1, 0, 1, 1, 1, 1, 1, 1, 0, 0, 1, 1, 1, 1, 0, 0, 0, 0, 0, 0, 0, 0, 0, 0, 0, 0, 0, 0, 0, 0, 0, 0, 0, 0, 0, 0, 0, 0, 0, 0, 0, 0, 0, 0, 0, 0, 0, 0, 0, 0, 0, 0, 0, 0, 0, 0, 0, 0, 0, 0, 0, 0, 0, 0, 0, 0, 0, 0, 0, 0, 0, 0, 0, 0, 0, 0, 0, 0, 0, 0, 0, 0, 0, 0, 0, 0, 0, 0, 0, 0, 0, 0, 0, 0, 0, 0, 0, 0, 0, 0, 0, 0, 0, 0, 0, 0, 0, 0, 0, 0, 0, 0, 0, 0, 0, 0, 0, 0, 0, 0, 0, 0, 0, 0, 1, 1, 1, 1, 1, 1, 1, 1, 1, 1, 0, 2, 2, 2, 2, 2, 2, 2, 2, 2, 2, 2, 2, 2, 2, 2, 2, 2, 2, 2, 2, 2, 2, 2, 2, 2, 2, 2, 2, 2, 2, 2, 2, 2, 2, 2, 2, 2, 2, 2, 2, 2, 2, 2, 2, 2, 2, 2, 2, 2, 2, 2, 2, 2, 2, 2, 2, 2, 2, 2, 2, 2, 2, 0, 0, 0, 0, 2, 2, 2, 2, 2, 2, 2, 2, 2, 2, 2, 2, 0, 0, 0, 0, 0, 0, 0, 0, 0, 0, 0, 0, 0, 0, 0, 0, 0, 0, 0, 0, 0, 0, 0, 0, 0, 0, 0, 0, 0, 0, 0, 0, 0, 0, 0, 0, 0, 0, 0, 0, 0, 0, 0, 0, 1, 1, 1, 1, 1, 1, 1, 1, 1, 1, 1, 1, 1, 1, 1, 1, 2, 2, 2, 2, 1, 1, 1, 1, 1, 1, 0, 3, 3, 3, 3, 0, 0, 0, 0, 3, 3, 0, 0, 0, 0, 0, 0, 1, 0, 0, 1, 1, 0, 1, 1, 1, 1, 1, 1, 1, 1, 1, 2, 1, 1, 1, 1, 1, 1, 0, 0, 1, 1, 0, 1, 1, 0, 1, 1, 1, 1, 1, 1, 0, 0, 1, 1, 1, 1, 0, 0, 0, 0, 0, 0, 0, 0, 0, 0, 0, 0, 0, 0, 0, 0, 0, 0, 0, 0, 0, 0, 0, 0, 0, 0, 0, 0, 0, 0, 0, 0, 0, 0, 0, 0, 0, 0, 0, 0, 0, 0, 0, 0, 0, 0, 0, 0, 0, 0, 0, 0, 0, 0, 0, 0, 0, 0, 0, 0, 0, 0, 0, 0, 0, 0, 0, 0, 0, 0, 0, 0, 0, 0, 0, 0, 0, 0, 0, 0, 0, 0, 0, 0, 0, 0, 0, 0, 0, 0, 0, 0, 0, 0, 0, 0, 0, 0, 0, 0, 0, 0, 0, 0, 0, 0, 0, 0, 0, 0, 1, 1, 1, 1, 1, 1, 1, 1, 1, 1, 0, 2, 2, 2, 2, 2, 2, 2, 2, 2, 2, 2, 2, 2, 2, 2, 2, 2, 2, 2, 2, 2, 2, 2, 2, 2, 2, 2, 2, 2, 2, 2, 2, 2, 2, 2, 2, 2, 2, 2, 2, 2, 2, 2, 2, 2, 2, 2, 2, 2, 2, 2, 2, 2, 2, 2, 2, 2, 2, 2, 2, 2, 2, 0, 0, 0, 0, 2, 2, 2, 2, 2, 2, 2, 2, 2, 2, 2, 2, 0, 0, 0, 0, 0, 0, 0, 0, 0, 0, 0, 0, 0, 0, 0, 0, 0, 0, 0, 0, 0, 0, 0, 0, 0, 0, 0, 0, 0, 0, 0, 0, 0, 0, 0, 0, 0, 0, 0, 0, 0, 0, 0, 0, 1, 1, 1, 1, 1, 1, 1, 1, 1, 1, 1, 1, 1, 1, 1, 1, 2, 2, 2, 2, 1, 1, 1, 1, 1, 1, 3, 3, 3, 3, 1, 0, 1, 0, 1, 0, 1, 0, 0, 3, 3, 3, 3, 3])
_uv = me_cube.uv_layers.new(name='UVMap')
_uv.uv.foreach_set('vector', [0.3357, 0.7369, 0.25, 0.7389, 0.25, 0.7389, 0.3357, 0.7369, 0.625, 0.75, 0.5, 0.75, 0.5, 0.75, 0.625, 0.75, 0.5, 0.625, 0.5, 0.5, 0.5, 0.5, 0.5, 0.625, 0.5, 0.75, 0.625, 0.75, 0.625, 0.875, 0.5, 0.875, 0.625, 0.75, 0.75, 0.75, 0.75, 0.75, 0.625, 0.75, 0.375, 0.75, 0.5, 0.75, 0.5, 0.875, 0.375, 0.875, 0.375, 0.375, 0.5, 0.375, 0.5, 0.5, 0.375, 0.5, 0.375, 0.625, 0.5, 0.625, 0.5, 0.75, 0.375, 0.75, 0.375, 0.5, 0.5, 0.5, 0.5, 0.625, 0.375, 0.625, 0.625, 0.875, 0.625, 0.75, 0.625, 0.75, 0.625, 0.875, 0.5, 0.5, 0.5, 0.625, 0.5, 0.625, 0.5, 0.5, 0.25, 0.5149, 0.3389, 0.5169, 0.3389, 0.5169, 0.25, 0.5149, 0.25, 0.7389, 0.3357, 0.7369, 0.375, 0.75, 0.25, 0.75, 0.3598, 0.6248, 0.3389, 0.5169, 0.375, 0.5, 0.375, 0.625, 0.3389, 0.5169, 0.25, 0.5149, 0.25, 0.5, 0.375, 0.5, 0.3357, 0.7369, 0.3598, 0.6248, 0.375, 0.625, 0.375, 0.75, 0.25, 0.5149, 0.3389, 0.5169, 0.3156, 0.5164, 0.25, 0.5149, 0.3586, 0.5174, 0.3598, 0.6248, 0.3598, 0.6248, 0.3586, 0.5174, 0.3598, 0.6248, 0.3357, 0.7369, 0.3357, 0.7369, 0.3598, 0.6248, 0.3389, 0.5169, 0.3598, 0.6248, 0.3598, 0.6248, 0.3389, 0.5169, 0.3572, 0.7364, 0.2821, 0.7382, 0.2806, 0.7382, 0.3572, 0.7364, 0.25, 0.5149, 0.2928, 0.5158, 0.2935, 0.5159, 0.25, 0.5149, 0.3357, 0.7369, 0.3245, 0.7372, 0.3572, 0.7364, 0.3598, 0.6248, 0.3572, 0.7364, 0.3572, 0.7364, 0.3598, 0.6248, 0.3572, 0.7364, 0.3009, 0.7377, 0.3066, 0.7376, 0.3572, 0.7364, 0.25, 0.5149, 0.3002, 0.516, 0.3003, 0.516, 0.25, 0.5149, 0.3598, 0.6248, 0.3572, 0.7364, 0.3572, 0.7364, 0.3598, 0.6248, 0.3572, 0.7364, 0.3572, 0.7364, 0.3572, 0.7364, 0.3572, 0.7364, 0.3572, 0.7364, 0.3066, 0.7376, 0.3065, 0.7376, 0.3572, 0.7364, 0.25, 0.5149, 0.3003, 0.516, 0.2995, 0.516, 0.25, 0.5149, 0.3598, 0.6248, 0.3572, 0.7364, 0.3572, 0.7364, 0.3598, 0.6248, 0.3586, 0.5174, 0.3598, 0.6248, 0.3598, 0.6248, 0.3586, 0.5174, 0.3598, 0.6248, 0.3572, 0.7364, 0.3572, 0.7364, 0.3598, 0.6248, 0.3598, 0.6248, 0.3572, 0.7364, 0.3572, 0.7364, 0.3598, 0.6248, 0.3586, 0.5174, 0.3598, 0.6248, 0.3598, 0.6248, 0.3586, 0.5174, 0.3598, 0.6248, 0.3572, 0.7364, 0.3572, 0.7364, 0.3598, 0.6248, 0.3586, 0.5174, 0.3598, 0.6248, 0.3598, 0.6248, 0.3586, 0.5174, 0.3586, 0.5174, 0.3598, 0.6248, 0.3598, 0.6248, 0.3586, 0.5174, 0.3586, 0.5174, 0.3586, 0.5174, 0.3586, 0.5174, 0.3586, 0.5174, 0.0, 0.0, 0.0, 0.0, 0.0, 0.0, 0.0, 0.0, 0.0, 0.0, 0.0, 0.0, 0.0, 0.0, 0.0, 0.0, 0.0, 0.0, 0.0, 0.0, 0.0, 0.0, 0.0, 0.0, 0.0, 0.0, 0.0, 0.0, 0.0, 0.0, 0.0, 0.0, 0.0, 0.0, 0.0, 0.0, 0.0, 0.0, 0.0, 0.0, 0.0, 0.0, 0.0, 0.0, 0.0, 0.0, 0.0, 0.0, 0.0, 0.0, 0.0, 0.0, 0.0, 0.0, 0.0, 0.0, 0.0, 0.0, 0.0, 0.0, 0.0, 0.0, 0.0, 0.0, 0.3586, 0.5174, 0.3598, 0.6248, 0.3598, 0.6248, 0.3586, 0.5174, 0.3598, 0.6248, 0.3572, 0.7364, 0.3572, 0.7364, 0.3598, 0.6248, 0.25, 0.5149, 0.2967, 0.5159, 0.3001, 0.516, 0.25, 0.5149, 0.3572, 0.7364, 0.2879, 0.738, 0.2951, 0.7379, 0.3572, 0.7364, 0.0, 0.0, 0.0, 0.0, 0.0, 0.0, 0.0, 0.0, 0.0, 0.0, 0.0, 0.0, 0.0, 0.0, 0.0, 0.0, 0.0, 0.0, 0.0, 0.0, 0.0, 0.0, 0.0, 0.0, 0.0, 0.0, 0.0, 0.0, 0.0, 0.0, 0.0, 0.0, 0.3586, 0.5174, 0.3586, 0.5174, 0.3586, 0.5174, 0.3586, 0.5174, 0.3586, 0.5174, 0.3598, 0.6248, 0.3598, 0.6248, 0.3586, 0.5174, 0.3572, 0.7364, 0.3572, 0.7364, 0.3572, 0.7364, 0.3572, 0.7364, 0.3598, 0.6248, 0.3572, 0.7364, 0.3572, 0.7364, 0.3598, 0.6248, 0.0, 0.0, 0.0, 0.0, 0.0, 0.0, 0.0, 0.0, 0.0, 0.0, 0.0, 0.0, 0.0, 0.0, 0.0, 0.0, 0.0, 0.0, 0.0, 0.0, 0.0, 0.0, 0.0, 0.0, 0.0, 0.0, 0.0, 0.0, 0.0, 0.0, 0.0, 0.0, 0.0, 0.0, 0.0, 0.0, 0.0, 0.0, 0.0, 0.0, 0.0, 0.0, 0.0, 0.0, 0.0, 0.0, 0.0, 0.0, 0.0, 0.0, 0.0, 0.0, 0.0, 0.0, 0.0, 0.0, 0.0, 0.0, 0.0, 0.0, 0.0, 0.0, 0.0, 0.0, 0.0, 0.0, 0.0, 0.0, 0.0, 0.0, 0.0, 0.0, 0.0, 0.0, 0.0, 0.0, 0.0, 0.0, 0.0, 0.0, 0.0, 0.0, 0.0, 0.0, 0.0, 0.0, 0.0, 0.0, 0.0, 0.0, 0.0, 0.0, 0.0, 0.0, 0.0, 0.0, 0.0, 0.0, 0.0, 0.0, 0.0, 0.0, 0.0, 0.0, 0.0, 0.0, 0.0, 0.0, 0.0, 0.0, 0.0, 0.0, 0.0, 0.0, 0.0, 0.0, 0.0, 0.0, 0.0, 0.0, 0.0, 0.0, 0.0, 0.0, 0.0, 0.0, 0.0, 0.0, 0.0, 0.0, 0.0, 0.0, 0.0, 0.0, 0.0, 0.0, 0.0, 0.0, 0.0, 0.0, 0.0, 0.0, 0.0, 0.0, 0.0, 0.0, 0.0, 0.0, 0.0, 0.0, 0.0, 0.0, 0.0, 0.0, 0.0, 0.0, 0.0, 0.0, 0.0, 0.0, 0.0, 0.0, 0.0, 0.0, 0.0, 0.0, 0.0, 0.0, 0.0, 0.0, 0.0, 0.0, 0.0, 0.0, 0.0, 0.0, 0.0, 0.0, 0.0, 0.0, 0.0, 0.0, 0.0, 0.0, 0.0, 0.0, 0.0, 0.0, 0.0, 0.0, 0.0, 0.0, 0.0, 0.0, 0.0, 0.0, 0.0, 0.0, 0.0, 0.0, 0.0, 0.0, 0.0, 0.0, 0.0, 0.0, 0.0, 0.0, 0.0, 0.0, 0.0, 0.0, 0.0, 0.0, 0.0, 0.0, 0.0, 0.0, 0.0, 0.0, 0.0, 0.0, 0.0, 0.0, 0.0, 0.0, 0.0, 0.0, 0.0, 0.0, 0.0, 0.0, 0.0, 0.0, 0.0, 0.0, 0.0, 0.0, 0.0, 0.0, 0.0, 0.0, 0.0, 0.0, 0.0, 0.0, 0.0, 0.0, 0.0, 0.0, 0.0, 0.0, 0.0, 0.0, 0.0, 0.0, 0.0, 0.0, 0.0, 0.0, 0.0, 0.0, 0.0, 0.0, 0.0, 0.0, 0.0, 0.0, 0.0, 0.0, 0.0, 0.0, 0.0, 0.0, 0.0, 0.0, 0.0, 0.0, 0.0, 0.0, 0.0, 0.0, 0.0, 0.0, 0.0, 0.0, 0.0, 0.0, 0.0, 0.0, 0.0, 0.0, 0.0, 0.0, 0.0, 0.0, 0.0, 0.0, 0.0, 0.0, 0.0, 0.0, 0.0, 0.0, 0.0, 0.0, 0.0, 0.0, 0.0, 0.0, 0.0, 0.0, 0.0, 0.0, 0.0, 0.0, 0.0, 0.0, 0.0, 0.0, 0.0, 0.0, 0.0, 0.0, 0.0, 0.0, 0.0, 0.0, 0.0, 0.0, 0.0, 0.0, 0.0, 0.0, 0.0, 0.0, 0.0, 0.0, 0.0, 0.0, 0.0, 0.0, 0.0, 0.0, 0.0, 0.0, 0.0, 0.0, 0.0, 0.0, 0.0, 0.0, 0.0, 0.0, 0.0, 0.0, 0.0, 0.0, 0.0, 0.0, 0.0, 0.0, 0.0, 0.0, 0.0, 0.0, 0.0, 0.0, 0.0, 0.0, 0.0, 0.0, 0.0, 0.0, 0.0, 0.0, 0.0, 0.0, 0.0, 0.0, 0.0, 0.0, 0.0, 0.0, 0.0, 0.0, 0.0, 0.0, 0.0, 0.0, 0.0, 0.0, 0.0, 0.0, 0.0, 0.0, 0.0, 0.0, 0.0, 0.0, 0.0, 0.0, 0.0, 0.0, 0.0, 0.0, 0.0, 0.0, 0.0, 0.0, 0.0, 0.0, 0.0, 0.0, 0.0, 0.0, 0.0, 0.0, 0.0, 0.0, 0.0, 0.0, 0.0, 0.0, 0.0, 0.0, 0.0, 0.0, 0.0, 0.0, 0.0, 0.0, 0.0, 0.0, 0.0, 0.0, 0.0, 0.0, 0.0, 0.0, 0.0, 0.0, 0.0, 0.0, 0.0, 0.0, 0.0, 0.0, 0.0, 0.0, 0.0, 0.0, 0.0, 0.0, 0.0, 0.0, 0.0, 0.0, 0.0, 0.0, 0.0, 0.0, 0.0, 0.0, 0.0, 0.0, 0.0, 0.0, 0.0, 0.0, 0.0, 0.0, 0.0, 0.0, 0.0, 0.0, 0.0, 0.0, 0.0, 0.0, 0.0, 0.0, 0.0, 0.0, 0.0, 0.0, 0.0, 0.0, 0.0, 0.0, 0.0, 0.0, 0.0, 0.0, 0.0, 0.0, 0.0, 0.0, 0.0, 0.0, 0.0, 0.0, 0.0, 0.0, 0.0, 0.0, 0.0, 0.0, 0.0, 0.0, 0.0, 0.0, 0.0, 0.0, 0.0, 0.0, 0.0, 0.0, 0.0, 0.0, 0.0, 0.0, 0.0, 0.0, 0.0, 0.0, 0.0, 0.0, 0.0, 0.0, 0.0, 0.0, 0.0, 0.0, 0.0, 0.0, 0.0, 0.0, 0.0, 0.0, 0.0, 0.0, 0.0, 0.0, 0.0, 0.0, 0.0, 0.0, 0.0, 0.0, 0.0, 0.0, 0.0, 0.0, 0.0, 0.0, 0.0, 0.0, 0.0, 0.0, 0.0, 0.0, 0.0, 0.0, 0.0, 0.0, 0.0, 0.0, 0.0, 0.0, 0.0, 0.0, 0.0, 0.0, 0.0, 0.0, 0.0, 0.0, 0.0, 0.0, 0.0, 0.0, 0.0, 0.0, 0.0, 0.0, 0.0, 0.0, 0.0, 0.0, 0.0, 0.0, 0.0, 0.0, 0.0, 0.0, 0.0, 0.0, 0.0, 0.0, 0.0, 0.0, 0.0, 0.0, 0.0, 0.0, 0.0, 0.0, 0.0, 0.0, 0.0, 0.0, 0.0, 0.0, 0.0, 0.0, 0.0, 0.0, 0.0, 0.0, 0.0, 0.0, 0.0, 0.0, 0.0, 0.0, 0.0, 0.0, 0.0, 0.0, 0.0, 0.0, 0.0, 0.0, 0.0, 0.0, 0.0, 0.0, 0.0, 0.0, 0.0, 0.0, 0.0, 0.0, 0.0, 0.0, 0.0, 0.0, 0.0, 0.0, 0.0, 0.0, 0.0, 0.0, 0.0, 0.0, 0.0, 0.0, 0.0, 0.0, 0.0, 0.0, 0.0, 0.0, 0.0, 0.0, 0.0, 0.0, 0.0, 0.0, 0.0, 0.0, 0.0, 0.0, 0.0, 0.0, 0.0, 0.0, 0.0, 0.0, 0.0, 0.0, 0.0, 0.0, 0.0, 0.0, 0.0, 0.0, 0.0, 0.0, 0.0, 0.0, 0.0, 0.0, 0.0, 0.0, 0.0, 0.0, 0.0, 0.0, 0.0, 0.0, 0.0, 0.0, 0.0, 0.0, 0.0, 0.0, 0.0, 0.0, 0.0, 0.0, 0.0, 0.0, 0.0, 0.0, 0.0, 0.0, 0.0, 0.0, 0.0, 0.0, 0.0, 0.0, 0.0, 0.0, 0.0, 0.0, 0.0, 0.0, 0.0, 0.0, 0.0, 0.0, 0.0, 0.0, 0.0, 0.0, 0.0, 0.0, 0.0, 0.0, 0.0, 0.0, 0.0, 0.0, 0.0, 0.0, 0.0, 0.0, 0.0, 0.0, 0.0, 0.0, 0.0, 0.0, 0.0, 0.0, 0.0, 0.0, 0.0, 0.0, 0.0, 0.0, 0.0, 0.0, 0.0, 0.0, 0.0, 0.0, 0.0, 0.0, 0.0, 0.0, 0.0, 0.0, 0.0, 0.0, 0.0, 0.0, 0.0, 0.0, 0.0, 0.0, 0.0, 0.0, 0.0, 0.0, 0.0, 0.0, 0.0, 0.0, 0.0, 0.0, 0.0, 0.0, 0.0, 0.0, 0.0, 0.0, 0.0, 0.0, 0.0, 0.0, 0.0, 0.0, 0.0, 0.0, 0.0, 0.0, 0.0, 0.0, 0.0, 0.0, 0.0, 0.0, 0.0, 0.0, 0.0, 0.0, 0.0, 0.0, 0.0, 0.0, 0.0, 0.0, 0.0, 0.0, 0.0, 0.0, 0.0, 0.0, 0.0, 0.0, 0.0, 0.0, 0.0, 0.0, 0.0, 0.0, 0.0, 0.0, 0.0, 0.0, 0.0, 0.0, 0.0, 0.0, 0.0, 0.0, 0.0, 0.0, 0.0, 0.0, 0.0, 0.0, 0.0, 0.0, 0.0, 0.0, 0.0, 0.0, 0.0, 0.0, 0.0, 0.0, 0.0, 0.0, 0.3598, 0.6248, 0.3357, 0.7369, 0.3572, 0.7364, 0.3598, 0.6248, 0.3065, 0.7376, 0.3066, 0.7376, 0.25, 0.7389, 0.25, 0.7389, 0.2835, 0.7381, 0.3245, 0.7372, 0.25, 0.7389, 0.25, 0.7389, 0.2821, 0.7382, 0.2835, 0.7381, 0.25, 0.7389, 0.25, 0.7389, 0.2879, 0.738, 0.2806, 0.7382, 0.25, 0.7389, 0.25, 0.7389, 0.3009, 0.7377, 0.2951, 0.7379, 0.25, 0.7389, 0.25, 0.7389, 0.2928, 0.5158, 0.2935, 0.5159, 0.3586, 0.5174, 0.3586, 0.5174, 0.3002, 0.516, 0.3001, 0.516, 0.3586, 0.5174, 0.3586, 0.5174, 0.2995, 0.516, 0.3003, 0.516, 0.3586, 0.5174, 0.3586, 0.5174, 0.2935, 0.5159, 0.3156, 0.5164, 0.3586, 0.5174, 0.3586, 0.5174, 0.2967, 0.5159, 0.2935, 0.5159, 0.3586, 0.5174, 0.3586, 0.5174, 0.3389, 0.5169, 0.3598, 0.6248, 0.3598, 0.6248, 0.3586, 0.5174, 0.3572, 0.7364, 0.3065, 0.7376, 0.3065, 0.7376, 0.3572, 0.7364, 0.3065, 0.7376, 0.25, 0.7389, 0.25, 0.7389, 0.3065, 0.7376, 0.3065, 0.7376, 0.25, 0.7389, 0.25, 0.7389, 0.3065, 0.7376, 0.2995, 0.516, 0.3586, 0.5174, 0.3586, 0.5174, 0.2995, 0.516, 0.3586, 0.5174, 0.3598, 0.6248, 0.3589, 0.5426, 0.3586, 0.5174, 0.25, 0.5149, 0.2995, 0.516, 0.2995, 0.516, 0.25, 0.5149, 0.3289, 0.7371, 0.3065, 0.7376, 0.3065, 0.7376, 0.3289, 0.7371, 0.2995, 0.516, 0.3303, 0.5167, 0.2995, 0.516, 0.2995, 0.516, 0.25, 0.625, 0.2862, 0.6249, 0.3065, 0.7376, 0.25, 0.7389, 0.2995, 0.516, 0.3303, 0.5167, 0.3288, 0.5167, 0.2995, 0.516, 0.3288, 0.5167, 0.3303, 0.5167, 0.3586, 0.5174, 0.3586, 0.5174, 0.2995, 0.516, 0.3288, 0.5167, 0.3275, 0.5701, 0.2929, 0.5703, 0.25, 0.5591, 0.2995, 0.516, 0.2929, 0.5703, 0.25, 0.5883, 0.3586, 0.5174, 0.3591, 0.5603, 0.3592, 0.5669, 0.3586, 0.5174, 0.2862, 0.6249, 0.25, 0.625, 0.25, 0.625, 0.2862, 0.6249, 0.25, 0.5149, 0.2995, 0.516, 0.2995, 0.516, 0.25, 0.5149, 0.3262, 0.6248, 0.3598, 0.6248, 0.3598, 0.6248, 0.3262, 0.6248, 0.3289, 0.7371, 0.3065, 0.7376, 0.3065, 0.7376, 0.3065, 0.7376, 0.3303, 0.5167, 0.2995, 0.516, 0.3586, 0.5174, 0.3586, 0.5174, 0.3262, 0.6248, 0.3275, 0.5701, 0.3592, 0.5669, 0.3598, 0.6248, 0.3586, 0.5174, 0.3586, 0.5174, 0.3586, 0.5174, 0.3586, 0.5174, 0.3289, 0.7371, 0.3572, 0.7364, 0.3572, 0.7364, 0.3065, 0.7376, 0.2995, 0.516, 0.2995, 0.516, 0.25, 0.5591, 0.25, 0.5149, 0.25, 0.5149, 0.2995, 0.516, 0.2995, 0.516, 0.25, 0.5149, 0.2862, 0.6249, 0.3262, 0.6248, 0.3262, 0.6248, 0.2862, 0.6249, 0.3572, 0.7364, 0.3289, 0.7371, 0.3289, 0.7371, 0.3572, 0.7364, 0.3065, 0.7376, 0.2862, 0.6249, 0.2862, 0.6249, 0.3065, 0.7376, 0.3598, 0.6248, 0.3598, 0.6248, 0.3598, 0.6248, 0.3598, 0.6248, 0.3289, 0.7371, 0.3065, 0.7376, 0.3065, 0.7376, 0.3289, 0.7371, 0.3572, 0.7364, 0.3289, 0.7371, 0.3289, 0.7371, 0.3572, 0.7364, 0.3598, 0.6248, 0.3598, 0.6248, 0.3598, 0.6248, 0.3598, 0.6248, 0.3598, 0.6248, 0.3598, 0.6248, 0.3572, 0.7364, 0.3572, 0.7364, 0.3065, 0.7376, 0.2862, 0.6249, 0.2862, 0.6249, 0.3065, 0.7376, 0.2862, 0.6249, 0.2862, 0.6249, 0.2862, 0.6249, 0.2862, 0.6249, 0.3598, 0.6248, 0.3598, 0.6248, 0.3591, 0.5603, 0.3592, 0.5716, 0.3065, 0.7376, 0.25, 0.7389, 0.25, 0.7389, 0.3065, 0.7376, 0.3586, 0.5174, 0.3589, 0.5426, 0.3592, 0.5716, 0.3586, 0.5174, 0.3592, 0.5716, 0.3591, 0.5603, 0.3586, 0.5174, 0.3586, 0.5174, 0.25, 0.5149, 0.2995, 0.516, 0.2995, 0.516, 0.25, 0.5149, 0.2929, 0.5703, 0.3275, 0.5701, 0.3262, 0.6248, 0.2862, 0.6249, 0.25, 0.5883, 0.2929, 0.5703, 0.2862, 0.6249, 0.25, 0.625, 0.3592, 0.5669, 0.3275, 0.5701, 0.3288, 0.5167, 0.3586, 0.5174, 0.2995, 0.516, 0.3586, 0.5174, 0.3586, 0.5174, 0.2995, 0.516, 0.3592, 0.5669, 0.3591, 0.5603, 0.3598, 0.6248, 0.3598, 0.6248, 0.3589, 0.5426, 0.3598, 0.6248, 0.3598, 0.6248, 0.3592, 0.5716, 0.3598, 0.6248, 0.3572, 0.7364, 0.3572, 0.7364, 0.3598, 0.6248, 0.3572, 0.7364, 0.3289, 0.7371, 0.3289, 0.7371, 0.3572, 0.7364, 0.2862, 0.6249, 0.3262, 0.6248, 0.3262, 0.6248, 0.2862, 0.6249, 0.2862, 0.6249, 0.2862, 0.6249, 0.2862, 0.6249, 0.3262, 0.6248, 0.3598, 0.6248, 0.3598, 0.6248, 0.3262, 0.6248, 0.3598, 0.6248, 0.3572, 0.7364, 0.3572, 0.7364, 0.3598, 0.6248, 0.3262, 0.6248, 0.3598, 0.6248, 0.3598, 0.6248, 0.3262, 0.6248, 0.2862, 0.6249, 0.2862, 0.6249, 0.2862, 0.6249, 0.2862, 0.6249, 0.2862, 0.6249, 0.3262, 0.6248, 0.3262, 0.6248, 0.2862, 0.6249, 0.2862, 0.6249, 0.2862, 0.6249, 0.2862, 0.6249, 0.2862, 0.6249, 0.3262, 0.6248, 0.3598, 0.6248, 0.3598, 0.6248, 0.3262, 0.6248, 0.3598, 0.6248, 0.3572, 0.7364, 0.3572, 0.7364, 0.3598, 0.6248, 0.3065, 0.7376, 0.2862, 0.6249, 0.2862, 0.6249, 0.3065, 0.7376, 0.3289, 0.7371, 0.3065, 0.7376, 0.3065, 0.7376, 0.3289, 0.7371, 0.3598, 0.6248, 0.3598, 0.6248, 0.3598, 0.6248, 0.3065, 0.7376, 0.2862, 0.6249, 0.2862, 0.6249, 0.3065, 0.7376, 0.3598, 0.6248, 0.3572, 0.7364, 0.3572, 0.7364, 0.3598, 0.6248, 0.3598, 0.6248, 0.3598, 0.6248, 0.3598, 0.6248, 0.3598, 0.6248, 0.3065, 0.7376, 0.3065, 0.7376, 0.3065, 0.7376, 0.3065, 0.7376, 0.3572, 0.7364, 0.3572, 0.7364, 0.3572, 0.7364, 0.3572, 0.7364, 0.2862, 0.6249, 0.3262, 0.6248, 0.3262, 0.6248, 0.2862, 0.6249, 0.2862, 0.6249, 0.3262, 0.6248, 0.3262, 0.6248, 0.2862, 0.6249, 0.3572, 0.7364, 0.3289, 0.7371, 0.3289, 0.7371, 0.3572, 0.7364, 0.3289, 0.7371, 0.3065, 0.7376, 0.3065, 0.7376, 0.3289, 0.7371, 0.3598, 0.6248, 0.3598, 0.6248, 0.3598, 0.6248, 0.3598, 0.6248, 0.3598, 0.6248, 0.3598, 0.6248, 0.3598, 0.6248, 0.3598, 0.6248, 0.3289, 0.7371, 0.3065, 0.7376, 0.3065, 0.7376, 0.3289, 0.7371, 0.3572, 0.7364, 0.3289, 0.7371, 0.3289, 0.7371, 0.3572, 0.7364, 0.2862, 0.6249, 0.3262, 0.6248, 0.3262, 0.6248, 0.2862, 0.6249, 0.3065, 0.7376, 0.2862, 0.6249, 0.2862, 0.6249, 0.3065, 0.7376, 0.3598, 0.6248, 0.3572, 0.7364, 0.3572, 0.7364, 0.3598, 0.6248, 0.3262, 0.6248, 0.3598, 0.6248, 0.3598, 0.6248, 0.3262, 0.6248, 0.2862, 0.6249, 0.2862, 0.6249, 0.2862, 0.6249, 0.2862, 0.6249, 0.3132, 0.6249, 0.3598, 0.6248, 0.3572, 0.7364, 0.3289, 0.7371, 0.3132, 0.6249, 0.2862, 0.6249, 0.2862, 0.6249, 0.3262, 0.6248, 0.3598, 0.6248, 0.3132, 0.6249, 0.3262, 0.6248, 0.3598, 0.6248, 0.2862, 0.6249, 0.3132, 0.6249, 0.3289, 0.7371, 0.3065, 0.7376, 0.3065, 0.7376, 0.2862, 0.6249, 0.2862, 0.6249, 0.3065, 0.7376, 0.3598, 0.6248, 0.3572, 0.7364, 0.3572, 0.7364, 0.3598, 0.6248, 0.3262, 0.6248, 0.3598, 0.6248, 0.3598, 0.6248, 0.3262, 0.6248, 0.2862, 0.6249, 0.2862, 0.6249, 0.2862, 0.6249, 0.2862, 0.6249, 0.2862, 0.6249, 0.2862, 0.6249, 0.2862, 0.6249, 0.2862, 0.6249, 0.3262, 0.6248, 0.3598, 0.6248, 0.3598, 0.6248, 0.3262, 0.6248, 0.3598, 0.6248, 0.3572, 0.7364, 0.3572, 0.7364, 0.3598, 0.6248, 0.3065, 0.7376, 0.2862, 0.6249, 0.2862, 0.6249, 0.3065, 0.7376, 0.2862, 0.6249, 0.3262, 0.6248, 0.3262, 0.6248, 0.2862, 0.6249, 0.3572, 0.7364, 0.3289, 0.7371, 0.3289, 0.7371, 0.3572, 0.7364, 0.3289, 0.7371, 0.3065, 0.7376, 0.3065, 0.7376, 0.3289, 0.7371, 0.3598, 0.6248, 0.3598, 0.6248, 0.3598, 0.6248, 0.3598, 0.6248, 0.3572, 0.7364, 0.3572, 0.7364, 0.3572, 0.7364, 0.3572, 0.7364, 0.3239, 0.7372, 0.3065, 0.7376, 0.3065, 0.7376, 0.3253, 0.7371, 0.3289, 0.7371, 0.3065, 0.7376, 0.3065, 0.7376, 0.3289, 0.7371, 0.3289, 0.7371, 0.3572, 0.7364, 0.3572, 0.7364, 0.3289, 0.7371, 0.3572, 0.7364, 0.3289, 0.7371, 0.3289, 0.7371, 0.3572, 0.7364, 0.3065, 0.7376, 0.3289, 0.7371, 0.3289, 0.7371, 0.3065, 0.7376, 0.3253, 0.7371, 0.3065, 0.7376, 0.3065, 0.7376, 0.3253, 0.7371, 0.3065, 0.7376, 0.3065, 0.7376, 0.3065, 0.7376, 0.3065, 0.7376, 0.3331, 0.737, 0.3406, 0.7368, 0.3339, 0.7369, 0.3065, 0.7376, 0.3065, 0.7376, 0.3065, 0.7376, 0.3065, 0.7376, 0.3572, 0.7364, 0.3289, 0.7371, 0.3335, 0.7369, 0.3572, 0.7364, 0.3065, 0.7376, 0.3289, 0.7371, 0.3259, 0.7371, 0.3065, 0.7376, 0.3572, 0.7364, 0.3572, 0.7364, 0.3572, 0.7364, 0.3572, 0.7364, 0.3572, 0.7364, 0.3534, 0.7365, 0.3532, 0.7365, 0.3572, 0.7364, 0.3239, 0.7372, 0.3289, 0.7371, 0.3065, 0.7376, 0.3065, 0.7376, 0.3331, 0.737, 0.3289, 0.7371, 0.3572, 0.7364, 0.3572, 0.7364, 0.3572, 0.7364, 0.3335, 0.7369, 0.3407, 0.7368, 0.3534, 0.7365, 0.0, 0.0, 0.0, 0.0, 0.0, 0.0, 0.0, 0.0, 0.3065, 0.7376, 0.3259, 0.7371, 0.3253, 0.7371, 0.3065, 0.7376, 0.0, 0.0, 0.0, 0.0, 0.0, 0.0, 0.0, 0.0, 0.0, 0.0, 0.0, 0.0, 0.0, 0.0, 0.0, 0.0, 0.0, 0.0, 0.0, 0.0, 0.0, 0.0, 0.0, 0.0, 0.3407, 0.7368, 0.3335, 0.7369, 0.3339, 0.7369, 0.3406, 0.7368, 0.3407, 0.7368, 0.3339, 0.7369, 0.3339, 0.7369, 0.3406, 0.7368, 0.3331, 0.737, 0.3572, 0.7364, 0.3532, 0.7365, 0.3534, 0.7365, 0.3572, 0.7364, 0.3572, 0.7364, 0.3532, 0.7365, 0.3534, 0.7365, 0.3407, 0.7368, 0.3406, 0.7368, 0.3532, 0.7365, 0.3572, 0.7364, 0.3572, 0.7364, 0.2935, 0.5159, 0.2928, 0.5158, 0.3586, 0.5174, 0.3586, 0.5174, 0.2806, 0.7382, 0.2821, 0.7382, 0.25, 0.7389, 0.25, 0.7389, 0.3572, 0.7364, 0.3572, 0.7364, 0.3572, 0.7364, 0.3572, 0.7364, 0.3586, 0.5174, 0.3586, 0.5174, 0.3586, 0.5174, 0.3586, 0.5174, 0.3586, 0.5174, 0.3586, 0.5174, 0.3586, 0.5174, 0.3586, 0.5174, 0.3586, 0.5174, 0.3598, 0.6248, 0.3598, 0.6248, 0.3586, 0.5174, 0.3598, 0.6248, 0.3572, 0.7364, 0.3572, 0.7364, 0.3598, 0.6248, 0.3572, 0.7364, 0.3572, 0.7364, 0.3572, 0.7364, 0.3572, 0.7364, 0.25, 0.5149, 0.2935, 0.5159, 0.2928, 0.5158, 0.25, 0.5149, 0.3572, 0.7364, 0.2835, 0.7381, 0.2821, 0.7382, 0.3572, 0.7364, 0.3001, 0.516, 0.2967, 0.5159, 0.3586, 0.5174, 0.3586, 0.5174, 0.2951, 0.7379, 0.2879, 0.738, 0.25, 0.7389, 0.25, 0.7389, 0.3572, 0.7364, 0.2806, 0.7382, 0.2879, 0.738, 0.3572, 0.7364, 0.25, 0.5149, 0.2935, 0.5159, 0.2967, 0.5159, 0.25, 0.5149, 0.3598, 0.6248, 0.3572, 0.7364, 0.3572, 0.7364, 0.3598, 0.6248, 0.3586, 0.5174, 0.3598, 0.6248, 0.3598, 0.6248, 0.3586, 0.5174, 0.2862, 0.6249, 0.2862, 0.6249, 0.2862, 0.6249, 0.2862, 0.6249, 0.3598, 0.6248, 0.3598, 0.6248, 0.3598, 0.6248, 0.3598, 0.6248, 0.3262, 0.6248, 0.3598, 0.6248, 0.3598, 0.6248, 0.3262, 0.6248, 0.2862, 0.6249, 0.3262, 0.6248, 0.3262, 0.6248, 0.2862, 0.6249, 0.3003, 0.516, 0.3002, 0.516, 0.3586, 0.5174, 0.3586, 0.5174, 0.3066, 0.7376, 0.3009, 0.7377, 0.25, 0.7389, 0.25, 0.7389, 0.3586, 0.5174, 0.3598, 0.6248, 0.3598, 0.6248, 0.3586, 0.5174, 0.3598, 0.6248, 0.3572, 0.7364, 0.3572, 0.7364, 0.3598, 0.6248, 0.25, 0.5149, 0.3001, 0.516, 0.3002, 0.516, 0.25, 0.5149, 0.3572, 0.7364, 0.2951, 0.7379, 0.3009, 0.7377, 0.3572, 0.7364, 0.3357, 0.7369, 0.3357, 0.7369, 0.25, 0.7389, 0.25, 0.7389, 0.5, 0.75, 0.5, 0.625, 0.5, 0.625, 0.5, 0.75, 0.5, 0.75, 0.625, 0.75, 0.625, 0.75, 0.5, 0.75, 0.625, 0.625, 0.75, 0.625, 0.75, 0.75, 0.625, 0.75, 0.5, 0.625, 0.5, 0.75, 0.5, 0.75, 0.5, 0.625, 0.375, 0.75, 0.375, 0.875, 0.5, 0.875, 0.5, 0.75, 0.375, 0.375, 0.375, 0.5, 0.5, 0.5, 0.5, 0.375, 0.375, 0.625, 0.375, 0.75, 0.5, 0.75, 0.5, 0.625, 0.375, 0.5, 0.375, 0.625, 0.5, 0.625, 0.5, 0.5, 0.5, 0.5, 0.5, 0.375, 0.5, 0.375, 0.5, 0.5, 0.5, 0.375, 0.5, 0.5, 0.5, 0.5, 0.5, 0.375, 0.25, 0.5149, 0.25, 0.5149, 0.3389, 0.5169, 0.3389, 0.5169, 0.25, 0.7389, 0.25, 0.75, 0.375, 0.75, 0.3357, 0.7369, 0.3598, 0.6248, 0.375, 0.625, 0.375, 0.5, 0.3389, 0.5169, 0.3389, 0.5169, 0.375, 0.5, 0.25, 0.5, 0.25, 0.5149, 0.3357, 0.7369, 0.375, 0.75, 0.375, 0.625, 0.3598, 0.6248, 0.25, 0.5149, 0.25, 0.5149, 0.3159, 0.5164, 0.3389, 0.5169, 0.3586, 0.5174, 0.3586, 0.5174, 0.3598, 0.6248, 0.3598, 0.6248, 0.3598, 0.6248, 0.3598, 0.6248, 0.3357, 0.7369, 0.3357, 0.7369, 0.3389, 0.5169, 0.3389, 0.5169, 0.3598, 0.6248, 0.3598, 0.6248, 0.3572, 0.7364, 0.3572, 0.7364, 0.2806, 0.7382, 0.2821, 0.7382, 0.25, 0.5149, 0.25, 0.5149, 0.2935, 0.5159, 0.2928, 0.5158, 0.3357, 0.7369, 0.3572, 0.7364, 0.3231, 0.7372, 0.3598, 0.6248, 0.3598, 0.6248, 0.3572, 0.7364, 0.3572, 0.7364, 0.3572, 0.7364, 0.3572, 0.7364, 0.3066, 0.7376, 0.3009, 0.7377, 0.25, 0.5149, 0.25, 0.5149, 0.3003, 0.516, 0.3002, 0.516, 0.3598, 0.6248, 0.3598, 0.6248, 0.3572, 0.7364, 0.3572, 0.7364, 0.3572, 0.7364, 0.3572, 0.7364, 0.3572, 0.7364, 0.3572, 0.7364, 0.3572, 0.7364, 0.3572, 0.7364, 0.3065, 0.7376, 0.3066, 0.7376, 0.25, 0.5149, 0.25, 0.5149, 0.2995, 0.516, 0.3003, 0.516, 0.3598, 0.6248, 0.3598, 0.6248, 0.3572, 0.7364, 0.3572, 0.7364, 0.3586, 0.5174, 0.3586, 0.5174, 0.3598, 0.6248, 0.3598, 0.6248, 0.3598, 0.6248, 0.3598, 0.6248, 0.3572, 0.7364, 0.3572, 0.7364, 0.3598, 0.6248, 0.3598, 0.6248, 0.3572, 0.7364, 0.3572, 0.7364, 0.3586, 0.5174, 0.3586, 0.5174, 0.3598, 0.6248, 0.3598, 0.6248, 0.3598, 0.6248, 0.3598, 0.6248, 0.3572, 0.7364, 0.3572, 0.7364, 0.3586, 0.5174, 0.3586, 0.5174, 0.3598, 0.6248, 0.3598, 0.6248, 0.3586, 0.5174, 0.3586, 0.5174, 0.3598, 0.6248, 0.3598, 0.6248, 0.3586, 0.5174, 0.3586, 0.5174, 0.3586, 0.5174, 0.3586, 0.5174, 0.0, 0.0, 0.0, 0.0, 0.0, 0.0, 0.0, 0.0, 0.0, 0.0, 0.0, 0.0, 0.0, 0.0, 0.0, 0.0, 0.0, 0.0, 0.0, 0.0, 0.0, 0.0, 0.0, 0.0, 0.0, 0.0, 0.0, 0.0, 0.0, 0.0, 0.0, 0.0, 0.0, 0.0, 0.0, 0.0, 0.0, 0.0, 0.0, 0.0, 0.0, 0.0, 0.0, 0.0, 0.0, 0.0, 0.0, 0.0, 0.0, 0.0, 0.0, 0.0, 0.0, 0.0, 0.0, 0.0, 0.0, 0.0, 0.0, 0.0, 0.0, 0.0, 0.0, 0.0, 0.3586, 0.5174, 0.3586, 0.5174, 0.3598, 0.6248, 0.3598, 0.6248, 0.3598, 0.6248, 0.3598, 0.6248, 0.3572, 0.7364, 0.3572, 0.7364, 0.25, 0.5149, 0.25, 0.5149, 0.3001, 0.516, 0.2967, 0.5159, 0.3572, 0.7364, 0.3572, 0.7364, 0.2951, 0.7379, 0.2879, 0.738, 0.0, 0.0, 0.0, 0.0, 0.0, 0.0, 0.0, 0.0, 0.0, 0.0, 0.0, 0.0, 0.0, 0.0, 0.0, 0.0, 0.0, 0.0, 0.0, 0.0, 0.0, 0.0, 0.0, 0.0, 0.0, 0.0, 0.0, 0.0, 0.0, 0.0, 0.0, 0.0, 0.3586, 0.5174, 0.3586, 0.5174, 0.3586, 0.5174, 0.3586, 0.5174, 0.3586, 0.5174, 0.3586, 0.5174, 0.3598, 0.6248, 0.3598, 0.6248, 0.3572, 0.7364, 0.3572, 0.7364, 0.3572, 0.7364, 0.3572, 0.7364, 0.3598, 0.6248, 0.3598, 0.6248, 0.3572, 0.7364, 0.3572, 0.7364, 0.0, 0.0, 0.0, 0.0, 0.0, 0.0, 0.0, 0.0, 0.0, 0.0, 0.0, 0.0, 0.0, 0.0, 0.0, 0.0, 0.0, 0.0, 0.0, 0.0, 0.0, 0.0, 0.0, 0.0, 0.0, 0.0, 0.0, 0.0, 0.0, 0.0, 0.0, 0.0, 0.0, 0.0, 0.0, 0.0, 0.0, 0.0, 0.0, 0.0, 0.0, 0.0, 0.0, 0.0, 0.0, 0.0, 0.0, 0.0, 0.0, 0.0, 0.0, 0.0, 0.0, 0.0, 0.0, 0.0, 0.0, 0.0, 0.0, 0.0, 0.0, 0.0, 0.0, 0.0, 0.0, 0.0, 0.0, 0.0, 0.0, 0.0, 0.0, 0.0, 0.0, 0.0, 0.0, 0.0, 0.0, 0.0, 0.0, 0.0, 0.0, 0.0, 0.0, 0.0, 0.0, 0.0, 0.0, 0.0, 0.0, 0.0, 0.0, 0.0, 0.0, 0.0, 0.0, 0.0, 0.0, 0.0, 0.0, 0.0, 0.0, 0.0, 0.0, 0.0, 0.0, 0.0, 0.0, 0.0, 0.0, 0.0, 0.0, 0.0, 0.0, 0.0, 0.0, 0.0, 0.0, 0.0, 0.0, 0.0, 0.0, 0.0, 0.0, 0.0, 0.0, 0.0, 0.0, 0.0, 0.0, 0.0, 0.0, 0.0, 0.0, 0.0, 0.0, 0.0, 0.0, 0.0, 0.0, 0.0, 0.0, 0.0, 0.0, 0.0, 0.0, 0.0, 0.0, 0.0, 0.0, 0.0, 0.0, 0.0, 0.0, 0.0, 0.0, 0.0, 0.0, 0.0, 0.0, 0.0, 0.0, 0.0, 0.0, 0.0, 0.0, 0.0, 0.0, 0.0, 0.0, 0.0, 0.0, 0.0, 0.0, 0.0, 0.0, 0.0, 0.0, 0.0, 0.0, 0.0, 0.0, 0.0, 0.0, 0.0, 0.0, 0.0, 0.0, 0.0, 0.0, 0.0, 0.0, 0.0, 0.0, 0.0, 0.0, 0.0, 0.0, 0.0, 0.0, 0.0, 0.0, 0.0, 0.0, 0.0, 0.0, 0.0, 0.0, 0.0, 0.0, 0.0, 0.0, 0.0, 0.0, 0.0, 0.0, 0.0, 0.0, 0.0, 0.0, 0.0, 0.0, 0.0, 0.0, 0.0, 0.0, 0.0, 0.0, 0.0, 0.0, 0.0, 0.0, 0.0, 0.0, 0.0, 0.0, 0.0, 0.0, 0.0, 0.0, 0.0, 0.0, 0.0, 0.0, 0.0, 0.0, 0.0, 0.0, 0.0, 0.0, 0.0, 0.0, 0.0, 0.0, 0.0, 0.0, 0.0, 0.0, 0.0, 0.0, 0.0, 0.0, 0.0, 0.0, 0.0, 0.0, 0.0, 0.0, 0.0, 0.0, 0.0, 0.0, 0.0, 0.0, 0.0, 0.0, 0.0, 0.0, 0.0, 0.0, 0.0, 0.0, 0.0, 0.0, 0.0, 0.0, 0.0, 0.0, 0.0, 0.0, 0.0, 0.0, 0.0, 0.0, 0.0, 0.0, 0.0, 0.0, 0.0, 0.0, 0.0, 0.0, 0.0, 0.0, 0.0, 0.0, 0.0, 0.0, 0.0, 0.0, 0.0, 0.0, 0.0, 0.0, 0.0, 0.0, 0.0, 0.0, 0.0, 0.0, 0.0, 0.0, 0.0, 0.0, 0.0, 0.0, 0.0, 0.0, 0.0, 0.0, 0.0, 0.0, 0.0, 0.0, 0.0, 0.0, 0.0, 0.0, 0.0, 0.0, 0.0, 0.0, 0.0, 0.0, 0.0, 0.0, 0.0, 0.0, 0.0, 0.0, 0.0, 0.0, 0.0, 0.0, 0.0, 0.0, 0.0, 0.0, 0.0, 0.0, 0.0, 0.0, 0.0, 0.0, 0.0, 0.0, 0.0, 0.0, 0.0, 0.0, 0.0, 0.0, 0.0, 0.0, 0.0, 0.0, 0.0, 0.0, 0.0, 0.0, 0.0, 0.0, 0.0, 0.0, 0.0, 0.0, 0.0, 0.0, 0.0, 0.0, 0.0, 0.0, 0.0, 0.0, 0.0, 0.0, 0.0, 0.0, 0.0, 0.0, 0.0, 0.0, 0.0, 0.0, 0.0, 0.0, 0.0, 0.0, 0.0, 0.0, 0.0, 0.0, 0.0, 0.0, 0.0, 0.0, 0.0, 0.0, 0.0, 0.0, 0.0, 0.0, 0.0, 0.0, 0.0, 0.0, 0.0, 0.0, 0.0, 0.0, 0.0, 0.0, 0.0, 0.0, 0.0, 0.0, 0.0, 0.0, 0.0, 0.0, 0.0, 0.0, 0.0, 0.0, 0.0, 0.0, 0.0, 0.0, 0.0, 0.0, 0.0, 0.0, 0.0, 0.0, 0.0, 0.0, 0.0, 0.0, 0.0, 0.0, 0.0, 0.0, 0.0, 0.0, 0.0, 0.0, 0.0, 0.0, 0.0, 0.0, 0.0, 0.0, 0.0, 0.0, 0.0, 0.0, 0.0, 0.0, 0.0, 0.0, 0.0, 0.0, 0.0, 0.0, 0.0, 0.0, 0.0, 0.0, 0.0, 0.0, 0.0, 0.0, 0.0, 0.0, 0.0, 0.0, 0.0, 0.0, 0.0, 0.0, 0.0, 0.0, 0.0, 0.0, 0.0, 0.0, 0.0, 0.0, 0.0, 0.0, 0.0, 0.0, 0.0, 0.0, 0.0, 0.0, 0.0, 0.0, 0.0, 0.0, 0.0, 0.0, 0.0, 0.0, 0.0, 0.0, 0.0, 0.0, 0.0, 0.0, 0.0, 0.0, 0.0, 0.0, 0.0, 0.0, 0.0, 0.0, 0.0, 0.0, 0.0, 0.0, 0.0, 0.0, 0.0, 0.0, 0.0, 0.0, 0.0, 0.0, 0.0, 0.0, 0.0, 0.0, 0.0, 0.0, 0.0, 0.0, 0.0, 0.0, 0.0, 0.0, 0.0, 0.0, 0.0, 0.0, 0.0, 0.0, 0.0, 0.0, 0.0, 0.0, 0.0, 0.0, 0.0, 0.0, 0.0, 0.0, 0.0, 0.0, 0.0, 0.0, 0.0, 0.0, 0.0, 0.0, 0.0, 0.0, 0.0, 0.0, 0.0, 0.0, 0.0, 0.0, 0.0, 0.0, 0.0, 0.0, 0.0, 0.0, 0.0, 0.0, 0.0, 0.0, 0.0, 0.0, 0.0, 0.0, 0.0, 0.0, 0.0, 0.0, 0.0, 0.0, 0.0, 0.0, 0.0, 0.0, 0.0, 0.0, 0.0, 0.0, 0.0, 0.0, 0.0, 0.0, 0.0, 0.0, 0.0, 0.0, 0.0, 0.0, 0.0, 0.0, 0.0, 0.0, 0.0, 0.0, 0.0, 0.0, 0.0, 0.0, 0.0, 0.0, 0.0, 0.0, 0.0, 0.0, 0.0, 0.0, 0.0, 0.0, 0.0, 0.0, 0.0, 0.0, 0.0, 0.0, 0.0, 0.0, 0.0, 0.0, 0.0, 0.0, 0.0, 0.0, 0.0, 0.0, 0.0, 0.0, 0.0, 0.0, 0.0, 0.0, 0.0, 0.0, 0.0, 0.0, 0.0, 0.0, 0.0, 0.0, 0.0, 0.0, 0.0, 0.0, 0.0, 0.0, 0.0, 0.0, 0.0, 0.0, 0.0, 0.0, 0.0, 0.0, 0.0, 0.0, 0.0, 0.0, 0.0, 0.0, 0.0, 0.0, 0.0, 0.0, 0.0, 0.0, 0.0, 0.0, 0.0, 0.0, 0.0, 0.0, 0.0, 0.0, 0.0, 0.0, 0.0, 0.0, 0.0, 0.0, 0.0, 0.0, 0.0, 0.0, 0.0, 0.0, 0.0, 0.0, 0.0, 0.0, 0.0, 0.0, 0.0, 0.0, 0.0, 0.0, 0.0, 0.0, 0.0, 0.0, 0.0, 0.0, 0.0, 0.0, 0.0, 0.0, 0.0, 0.0, 0.0, 0.0, 0.0, 0.0, 0.0, 0.0, 0.0, 0.0, 0.0, 0.0, 0.0, 0.0, 0.0, 0.0, 0.0, 0.0, 0.0, 0.0, 0.0, 0.0, 0.0, 0.0, 0.0, 0.0, 0.0, 0.0, 0.0, 0.0, 0.0, 0.0, 0.0, 0.0, 0.0, 0.0, 0.0, 0.0, 0.0, 0.0, 0.0, 0.0, 0.0, 0.0, 0.0, 0.0, 0.0, 0.0, 0.0, 0.0, 0.0, 0.0, 0.0, 0.0, 0.0, 0.0, 0.0, 0.0, 0.0, 0.0, 0.0, 0.0, 0.0, 0.0, 0.0, 0.0, 0.0, 0.0, 0.0, 0.0, 0.0, 0.0, 0.0, 0.0, 0.0, 0.0, 0.0, 0.0, 0.0, 0.0, 0.0, 0.0, 0.0, 0.0, 0.0, 0.0, 0.0, 0.0, 0.0, 0.0, 0.0, 0.0, 0.0, 0.0, 0.0, 0.0, 0.0, 0.0, 0.0, 0.0, 0.0, 0.0, 0.0, 0.0, 0.0, 0.0, 0.0, 0.0, 0.0, 0.0, 0.0, 0.0, 0.0, 0.0, 0.0, 0.0, 0.0, 0.0, 0.0, 0.0, 0.0, 0.3598, 0.6248, 0.3598, 0.6248, 0.3572, 0.7364, 0.3357, 0.7369, 0.3065, 0.7376, 0.25, 0.7389, 0.25, 0.7389, 0.3066, 0.7376, 0.2835, 0.7381, 0.25, 0.7389, 0.25, 0.7389, 0.3231, 0.7372, 0.2821, 0.7382, 0.25, 0.7389, 0.25, 0.7389, 0.2835, 0.7381, 0.2879, 0.738, 0.25, 0.7389, 0.25, 0.7389, 0.2806, 0.7382, 0.3009, 0.7377, 0.25, 0.7389, 0.25, 0.7389, 0.2951, 0.7379, 0.2928, 0.5158, 0.3586, 0.5174, 0.3586, 0.5174, 0.2935, 0.5159, 0.3002, 0.516, 0.3586, 0.5174, 0.3586, 0.5174, 0.3001, 0.516, 0.2995, 0.516, 0.3586, 0.5174, 0.3586, 0.5174, 0.3003, 0.516, 0.2935, 0.5159, 0.3586, 0.5174, 0.3586, 0.5174, 0.3159, 0.5164, 0.2967, 0.5159, 0.3586, 0.5174, 0.3586, 0.5174, 0.2935, 0.5159, 0.3389, 0.5169, 0.3586, 0.5174, 0.3598, 0.6248, 0.3598, 0.6248, 0.3572, 0.7364, 0.3572, 0.7364, 0.3065, 0.7376, 0.3065, 0.7376, 0.3065, 0.7376, 0.3065, 0.7376, 0.25, 0.7389, 0.25, 0.7389, 0.3065, 0.7376, 0.3065, 0.7376, 0.25, 0.7389, 0.25, 0.7389, 0.2995, 0.516, 0.2995, 0.516, 0.3586, 0.5174, 0.3586, 0.5174, 0.3586, 0.5174, 0.3586, 0.5174, 0.3589, 0.5426, 0.3598, 0.6248, 0.25, 0.5149, 0.25, 0.5149, 0.2995, 0.516, 0.2995, 0.516, 0.3289, 0.7371, 0.3289, 0.7371, 0.3065, 0.7376, 0.3065, 0.7376, 0.2995, 0.516, 0.2995, 0.516, 0.2995, 0.516, 0.3303, 0.5167, 0.25, 0.625, 0.25, 0.7389, 0.3065, 0.7376, 0.2862, 0.6249, 0.2995, 0.516, 0.2995, 0.516, 0.3288, 0.5167, 0.3303, 0.5167, 0.3288, 0.5167, 0.3586, 0.5174, 0.3586, 0.5174, 0.3303, 0.5167, 0.2995, 0.516, 0.2929, 0.5703, 0.3275, 0.5701, 0.3288, 0.5167, 0.25, 0.5591, 0.25, 0.5883, 0.2929, 0.5703, 0.2995, 0.516, 0.3586, 0.5174, 0.3586, 0.5174, 0.3592, 0.5669, 0.3591, 0.5603, 0.2862, 0.6249, 0.2862, 0.6249, 0.25, 0.625, 0.25, 0.625, 0.25, 0.5149, 0.25, 0.5149, 0.2995, 0.516, 0.2995, 0.516, 0.3262, 0.6248, 0.3262, 0.6248, 0.3598, 0.6248, 0.3598, 0.6248, 0.3289, 0.7371, 0.3065, 0.7376, 0.3065, 0.7376, 0.3065, 0.7376, 0.3303, 0.5167, 0.3586, 0.5174, 0.3586, 0.5174, 0.2995, 0.516, 0.3262, 0.6248, 0.3598, 0.6248, 0.3592, 0.5669, 0.3275, 0.5701, 0.3586, 0.5174, 0.3586, 0.5174, 0.3586, 0.5174, 0.3586, 0.5174, 0.3289, 0.7371, 0.3065, 0.7376, 0.3572, 0.7364, 0.3572, 0.7364, 0.2995, 0.516, 0.25, 0.5149, 0.25, 0.5591, 0.2995, 0.516, 0.25, 0.5149, 0.25, 0.5149, 0.2995, 0.516, 0.2995, 0.516, 0.2862, 0.6249, 0.2862, 0.6249, 0.3262, 0.6248, 0.3262, 0.6248, 0.3572, 0.7364, 0.3572, 0.7364, 0.3289, 0.7371, 0.3289, 0.7371, 0.3065, 0.7376, 0.3065, 0.7376, 0.2862, 0.6249, 0.2862, 0.6249, 0.3598, 0.6248, 0.3598, 0.6248, 0.3598, 0.6248, 0.3598, 0.6248, 0.3289, 0.7371, 0.3289, 0.7371, 0.3065, 0.7376, 0.3065, 0.7376, 0.3572, 0.7364, 0.3572, 0.7364, 0.3289, 0.7371, 0.3289, 0.7371, 0.3598, 0.6248, 0.3598, 0.6248, 0.3598, 0.6248, 0.3598, 0.6248, 0.3598, 0.6248, 0.3572, 0.7364, 0.3572, 0.7364, 0.3598, 0.6248, 0.3065, 0.7376, 0.3065, 0.7376, 0.2862, 0.6249, 0.2862, 0.6249, 0.2862, 0.6249, 0.2862, 0.6249, 0.2862, 0.6249, 0.2862, 0.6249, 0.3598, 0.6248, 0.3592, 0.5716, 0.3591, 0.5603, 0.3598, 0.6248, 0.3065, 0.7376, 0.3065, 0.7376, 0.25, 0.7389, 0.25, 0.7389, 0.3586, 0.5174, 0.3586, 0.5174, 0.3592, 0.5716, 0.3589, 0.5426, 0.3592, 0.5716, 0.3586, 0.5174, 0.3586, 0.5174, 0.3591, 0.5603, 0.25, 0.5149, 0.25, 0.5149, 0.2995, 0.516, 0.2995, 0.516, 0.2929, 0.5703, 0.2862, 0.6249, 0.3262, 0.6248, 0.3275, 0.5701, 0.25, 0.5883, 0.25, 0.625, 0.2862, 0.6249, 0.2929, 0.5703, 0.3592, 0.5669, 0.3586, 0.5174, 0.3288, 0.5167, 0.3275, 0.5701, 0.2995, 0.516, 0.2995, 0.516, 0.3586, 0.5174, 0.3586, 0.5174, 0.3592, 0.5669, 0.3598, 0.6248, 0.3598, 0.6248, 0.3591, 0.5603, 0.3589, 0.5426, 0.3592, 0.5716, 0.3598, 0.6248, 0.3598, 0.6248, 0.3598, 0.6248, 0.3598, 0.6248, 0.3572, 0.7364, 0.3572, 0.7364, 0.3572, 0.7364, 0.3572, 0.7364, 0.3289, 0.7371, 0.3289, 0.7371, 0.2862, 0.6249, 0.2862, 0.6249, 0.3262, 0.6248, 0.3262, 0.6248, 0.2862, 0.6249, 0.2862, 0.6249, 0.2862, 0.6249, 0.3262, 0.6248, 0.3262, 0.6248, 0.3598, 0.6248, 0.3598, 0.6248, 0.3598, 0.6248, 0.3598, 0.6248, 0.3572, 0.7364, 0.3572, 0.7364, 0.3262, 0.6248, 0.3262, 0.6248, 0.3598, 0.6248, 0.3598, 0.6248, 0.2862, 0.6249, 0.2862, 0.6249, 0.2862, 0.6249, 0.2862, 0.6249, 0.2862, 0.6249, 0.2862, 0.6249, 0.3262, 0.6248, 0.3262, 0.6248, 0.2862, 0.6249, 0.2862, 0.6249, 0.2862, 0.6249, 0.2862, 0.6249, 0.3262, 0.6248, 0.3262, 0.6248, 0.3598, 0.6248, 0.3598, 0.6248, 0.3598, 0.6248, 0.3598, 0.6248, 0.3572, 0.7364, 0.3572, 0.7364, 0.3065, 0.7376, 0.3065, 0.7376, 0.2862, 0.6249, 0.2862, 0.6249, 0.3289, 0.7371, 0.3289, 0.7371, 0.3065, 0.7376, 0.3065, 0.7376, 0.3598, 0.6248, 0.3598, 0.6248, 0.3598, 0.6248, 0.3065, 0.7376, 0.3065, 0.7376, 0.2862, 0.6249, 0.2862, 0.6249, 0.3598, 0.6248, 0.3598, 0.6248, 0.3572, 0.7364, 0.3572, 0.7364, 0.3598, 0.6248, 0.3598, 0.6248, 0.3598, 0.6248, 0.3598, 0.6248, 0.3065, 0.7376, 0.3065, 0.7376, 0.3065, 0.7376, 0.3065, 0.7376, 0.3572, 0.7364, 0.3572, 0.7364, 0.3572, 0.7364, 0.3572, 0.7364, 0.2862, 0.6249, 0.2862, 0.6249, 0.3262, 0.6248, 0.3262, 0.6248, 0.2862, 0.6249, 0.2862, 0.6249, 0.3262, 0.6248, 0.3262, 0.6248, 0.3572, 0.7364, 0.3572, 0.7364, 0.3289, 0.7371, 0.3289, 0.7371, 0.3289, 0.7371, 0.3289, 0.7371, 0.3065, 0.7376, 0.3065, 0.7376, 0.3598, 0.6248, 0.3598, 0.6248, 0.3598, 0.6248, 0.3598, 0.6248, 0.3598, 0.6248, 0.3598, 0.6248, 0.3598, 0.6248, 0.3598, 0.6248, 0.3289, 0.7371, 0.3289, 0.7371, 0.3065, 0.7376, 0.3065, 0.7376, 0.3572, 0.7364, 0.3572, 0.7364, 0.3289, 0.7371, 0.3289, 0.7371, 0.2862, 0.6249, 0.2862, 0.6249, 0.3262, 0.6248, 0.3262, 0.6248, 0.3065, 0.7376, 0.3065, 0.7376, 0.2862, 0.6249, 0.2862, 0.6249, 0.3598, 0.6248, 0.3598, 0.6248, 0.3572, 0.7364, 0.3572, 0.7364, 0.3262, 0.6248, 0.3262, 0.6248, 0.3598, 0.6248, 0.3598, 0.6248, 0.2862, 0.6249, 0.2862, 0.6249, 0.2862, 0.6249, 0.2862, 0.6249, 0.3132, 0.6249, 0.3289, 0.7371, 0.3572, 0.7364, 0.3598, 0.6248, 0.3132, 0.6249, 0.3262, 0.6248, 0.2862, 0.6249, 0.2862, 0.6249, 0.3598, 0.6248, 0.3598, 0.6248, 0.3262, 0.6248, 0.3132, 0.6249, 0.2862, 0.6249, 0.3065, 0.7376, 0.3289, 0.7371, 0.3132, 0.6249, 0.3065, 0.7376, 0.3065, 0.7376, 0.2862, 0.6249, 0.2862, 0.6249, 0.3598, 0.6248, 0.3598, 0.6248, 0.3572, 0.7364, 0.3572, 0.7364, 0.3262, 0.6248, 0.3262, 0.6248, 0.3598, 0.6248, 0.3598, 0.6248, 0.2862, 0.6249, 0.2862, 0.6249, 0.2862, 0.6249, 0.2862, 0.6249, 0.2862, 0.6249, 0.2862, 0.6249, 0.2862, 0.6249, 0.2862, 0.6249, 0.3262, 0.6248, 0.3262, 0.6248, 0.3598, 0.6248, 0.3598, 0.6248, 0.3598, 0.6248, 0.3598, 0.6248, 0.3572, 0.7364, 0.3572, 0.7364, 0.3065, 0.7376, 0.3065, 0.7376, 0.2862, 0.6249, 0.2862, 0.6249, 0.2862, 0.6249, 0.2862, 0.6249, 0.3262, 0.6248, 0.3262, 0.6248, 0.3572, 0.7364, 0.3572, 0.7364, 0.3289, 0.7371, 0.3289, 0.7371, 0.3289, 0.7371, 0.3289, 0.7371, 0.3065, 0.7376, 0.3065, 0.7376, 0.3598, 0.6248, 0.3598, 0.6248, 0.3598, 0.6248, 0.3598, 0.6248, 0.3572, 0.7364, 0.3572, 0.7364, 0.3572, 0.7364, 0.3572, 0.7364, 0.3239, 0.7372, 0.3253, 0.7371, 0.3065, 0.7376, 0.3065, 0.7376, 0.3289, 0.7371, 0.3289, 0.7371, 0.3065, 0.7376, 0.3065, 0.7376, 0.3289, 0.7371, 0.3289, 0.7371, 0.3572, 0.7364, 0.3572, 0.7364, 0.3572, 0.7364, 0.3572, 0.7364, 0.3289, 0.7371, 0.3289, 0.7371, 0.3065, 0.7376, 0.3065, 0.7376, 0.3289, 0.7371, 0.3289, 0.7371, 0.3253, 0.7371, 0.3253, 0.7371, 0.3065, 0.7376, 0.3065, 0.7376, 0.3065, 0.7376, 0.3065, 0.7376, 0.3065, 0.7376, 0.3065, 0.7376, 0.3331, 0.737, 0.3339, 0.7369, 0.3406, 0.7368, 0.3065, 0.7376, 0.3065, 0.7376, 0.3065, 0.7376, 0.3065, 0.7376, 0.3572, 0.7364, 0.3572, 0.7364, 0.3335, 0.7369, 0.3289, 0.7371, 0.3065, 0.7376, 0.3065, 0.7376, 0.3259, 0.7371, 0.3289, 0.7371, 0.3572, 0.7364, 0.3572, 0.7364, 0.3572, 0.7364, 0.3572, 0.7364, 0.3572, 0.7364, 0.3572, 0.7364, 0.3532, 0.7365, 0.3534, 0.7365, 0.3239, 0.7372, 0.3065, 0.7376, 0.3065, 0.7376, 0.3289, 0.7371, 0.3331, 0.737, 0.3572, 0.7364, 0.3572, 0.7364, 0.3289, 0.7371, 0.3572, 0.7364, 0.3534, 0.7365, 0.3407, 0.7368, 0.3335, 0.7369, 0.0, 0.0, 0.0, 0.0, 0.0, 0.0, 0.0, 0.0, 0.3065, 0.7376, 0.3065, 0.7376, 0.3253, 0.7371, 0.3259, 0.7371, 0.0, 0.0, 0.0, 0.0, 0.0, 0.0, 0.0, 0.0, 0.0, 0.0, 0.0, 0.0, 0.0, 0.0, 0.0, 0.0, 0.0, 0.0, 0.0, 0.0, 0.0, 0.0, 0.0, 0.0, 0.3407, 0.7368, 0.3339, 0.7369, 0.3335, 0.7369, 0.3406, 0.7368, 0.3339, 0.7369, 0.3339, 0.7369, 0.3407, 0.7368, 0.3406, 0.7368, 0.3532, 0.7365, 0.3572, 0.7364, 0.3331, 0.737, 0.3534, 0.7365, 0.3572, 0.7364, 0.3572, 0.7364, 0.3532, 0.7365, 0.3406, 0.7368, 0.3407, 0.7368, 0.3534, 0.7365, 0.3532, 0.7365, 0.3572, 0.7364, 0.3572, 0.7364, 0.2935, 0.5159, 0.3586, 0.5174, 0.3586, 0.5174, 0.2928, 0.5158, 0.2806, 0.7382, 0.25, 0.7389, 0.25, 0.7389, 0.2821, 0.7382, 0.3572, 0.7364, 0.3572, 0.7364, 0.3572, 0.7364, 0.3572, 0.7364, 0.3586, 0.5174, 0.3586, 0.5174, 0.3586, 0.5174, 0.3586, 0.5174, 0.3586, 0.5174, 0.3586, 0.5174, 0.3586, 0.5174, 0.3586, 0.5174, 0.3586, 0.5174, 0.3586, 0.5174, 0.3598, 0.6248, 0.3598, 0.6248, 0.3598, 0.6248, 0.3598, 0.6248, 0.3572, 0.7364, 0.3572, 0.7364, 0.3572, 0.7364, 0.3572, 0.7364, 0.3572, 0.7364, 0.3572, 0.7364, 0.25, 0.5149, 0.25, 0.5149, 0.2928, 0.5158, 0.2935, 0.5159, 0.3572, 0.7364, 0.3572, 0.7364, 0.2821, 0.7382, 0.2835, 0.7381, 0.3001, 0.516, 0.3586, 0.5174, 0.3586, 0.5174, 0.2967, 0.5159, 0.2951, 0.7379, 0.25, 0.7389, 0.25, 0.7389, 0.2879, 0.738, 0.3572, 0.7364, 0.3572, 0.7364, 0.2879, 0.738, 0.2806, 0.7382, 0.25, 0.5149, 0.25, 0.5149, 0.2967, 0.5159, 0.2935, 0.5159, 0.3598, 0.6248, 0.3598, 0.6248, 0.3572, 0.7364, 0.3572, 0.7364, 0.3586, 0.5174, 0.3586, 0.5174, 0.3598, 0.6248, 0.3598, 0.6248, 0.2862, 0.6249, 0.2862, 0.6249, 0.2862, 0.6249, 0.2862, 0.6249, 0.3598, 0.6248, 0.3598, 0.6248, 0.3598, 0.6248, 0.3598, 0.6248, 0.3262, 0.6248, 0.3262, 0.6248, 0.3598, 0.6248, 0.3598, 0.6248, 0.2862, 0.6249, 0.2862, 0.6249, 0.3262, 0.6248, 0.3262, 0.6248, 0.3003, 0.516, 0.3586, 0.5174, 0.3586, 0.5174, 0.3002, 0.516, 0.3066, 0.7376, 0.25, 0.7389, 0.25, 0.7389, 0.3009, 0.7377, 0.3586, 0.5174, 0.3586, 0.5174, 0.3598, 0.6248, 0.3598, 0.6248, 0.3598, 0.6248, 0.3598, 0.6248, 0.3572, 0.7364, 0.3572, 0.7364, 0.25, 0.5149, 0.25, 0.5149, 0.3002, 0.516, 0.3001, 0.516, 0.3572, 0.7364, 0.3572, 0.7364, 0.3009, 0.7377, 0.2951, 0.7379, 0.625, 0.5, 0.75, 0.5, 0.75, 0.625, 0.625, 0.625, 0.5, 0.375, 0.625, 0.375, 0.625, 0.5, 0.5, 0.5, 0.5, 0.625, 0.625, 0.625, 0.625, 0.75, 0.5, 0.75, 0.5, 0.5, 0.625, 0.5, 0.625, 0.625, 0.5, 0.625, 0.3159, 0.5164, 0.25, 0.5149, 0.25, 0.5149, 0.2935, 0.5159, 0.3159, 0.5164, 0.3586, 0.5174, 0.3389, 0.5169, 0.25, 0.5149, 0.3156, 0.5164, 0.2935, 0.5159, 0.25, 0.5149, 0.3586, 0.5174, 0.3156, 0.5164, 0.3389, 0.5169, 0.3572, 0.7364, 0.3245, 0.7372, 0.2835, 0.7381, 0.3572, 0.7364, 0.3231, 0.7372, 0.25, 0.7389, 0.25, 0.7389, 0.3357, 0.7369, 0.3231, 0.7372, 0.3572, 0.7364, 0.3572, 0.7364, 0.2835, 0.7381, 0.25, 0.7389, 0.3245, 0.7372, 0.3357, 0.7369, 0.25, 0.7389, 0.5, 0.75, 0.5, 0.875, 0.75, 0.75, 0.625, 0.75, 0.5, 0.625, 0.5, 0.75, 0.625, 0.75, 0.625, 0.625, 0.5, 0.375, 0.5, 0.5, 0.625, 0.5, 0.625, 0.375, 0.625, 0.625, 0.625, 0.75, 0.75, 0.75, 0.75, 0.625, 0.625, 0.5, 0.625, 0.625, 0.75, 0.625, 0.75, 0.5, 0.5, 0.5, 0.5, 0.625, 0.625, 0.625, 0.625, 0.5])
me_cube.materials.append(mat_material)
me_cube.materials.append(mat_material_001)
me_cube.materials.append(mat_material_002)
me_cube.materials.append(mat_material_003)
me_cube.use_mirror_vertex_groups = False
me_cube.update()

# ---- objects
ob_human = bpy.data.objects.new('Human', me_cube)
ob_light = bpy.data.objects.new('Light', light_light)
ob_camera = bpy.data.objects.new('Camera', cam_camera)

# ---- transforms, parenting, visibility, modifiers, constraints
ob_human.location = (0.0, 0.0, 0.0)
ob_human.lock_rotations_4d = False
ob_human.empty_display_type = 'ARROWS'
ob_human.lineart.crease_threshold = 0.0
ob_light.location = (4.076, 1.005, 5.904)
ob_light.rotation_euler = (0.6503, 0.05522, 1.866)
ob_light.lock_rotations_4d = False
ob_light.empty_display_type = 'ARROWS'
ob_light.color = (0.0, 0.0, 0.0, 0.0)
ob_light.lineart.crease_threshold = 0.0
ob_camera.location = (7.359, -6.926, 4.958)
ob_camera.rotation_euler = (1.109, 0.0, 0.8149)
ob_camera.lock_rotations_4d = False
ob_camera.empty_display_type = 'ARROWS'
ob_camera.color = (0.0, 0.0, 0.0, 0.0)
ob_camera.display_type = 'WIRE'
ob_camera.lineart.crease_threshold = 0.0

# ---- collection membership
col_collection.objects.link(ob_human)
col_collection.objects.link(ob_light)
col_collection.objects.link(ob_camera)

# ---- scene / render settings (as saved in the file)
scene.camera = ob_camera
scene.frame_start = 1; scene.frame_end = 250; scene.frame_set(1)
scene.render.engine = 'BLENDER_EEVEE_NEXT'
scene.cycles.sampling_pattern = 'TABULATED_SOBOL'
scene.cycles.use_light_tree = False
scene.view_settings.view_transform = 'Filmic'
bpy.context.view_layer.update()
